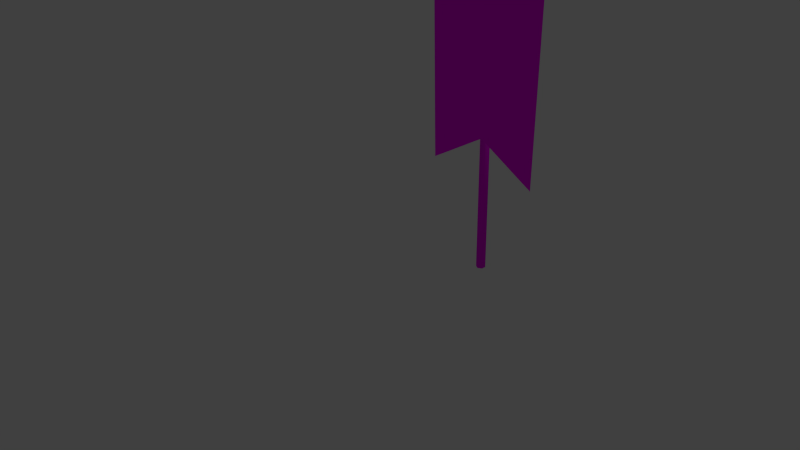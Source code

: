 # Source: banner_elves.blend  (saved by Blender 2.76.0; exported with 4.5.12 LTS)
import bpy
from mathutils import Matrix  # noqa: F401  (used for matrix-valued properties, if any)

bpy.ops.wm.read_factory_settings(use_empty=True)
scene = bpy.context.scene
scene.name = 'Scene'

# ---- collections
col_collection_1 = bpy.data.collections.new('Collection 1'); scene.collection.children.link(col_collection_1)
col_collection_2 = bpy.data.collections.new('Collection 2'); scene.collection.children.link(col_collection_2)
col_collection_2.hide_render = True
col_collection_2.hide_viewport = True

# ---- images (referenced by path relative to the original .blend; pixels are not part of the script)
import os
ASSET_DIR = os.environ.get("B2B_ASSET_DIR", "")  # directory of the original .blend (textures are referenced by path, not embedded)
HERE = os.path.dirname(os.path.abspath(__file__))  # packed textures are extracted next to this script under _unpacked/

def load_image(name, relpath, width, height, colorspace="sRGB"):
    """Load a texture the original file referenced (path relative to the .blend, or extracted next to this script)."""
    p = next((c for c in (os.path.join(HERE, relpath), os.path.join(ASSET_DIR, relpath)) if relpath and os.path.exists(c)), "")
    if p:
        img = bpy.data.images.load(p, check_existing=True)
        img.name = name
    else:  # same state as the original file: an image datablock whose file is absent (Cycles renders it pink)
        img = bpy.data.images.new(name, width, height)
        img.source = "FILE"
        img.filepath = "//" + (relpath or name)
    img.colorspace_settings.name = colorspace
    return img
img_lightwood1_jpg = load_image('lightwood1.jpg', 'lightwood1.jpg', 1024, 1024, 'sRGB')
img_insignia_elfica_jpg = load_image('insignia_elfica.jpg', 'insignia_elfica.jpg', 1024, 1024, 'sRGB')

# ---- materials (node trees are filled in below, after node groups)
mat_banner_wood = bpy.data.materials.new('Banner_wood')
mat_banner_wood.alpha_threshold = 0.0
mat_banner_wood.roughness = 0.5
mat_banner_flag = bpy.data.materials.new('Banner_flag')
mat_banner_flag.alpha_threshold = 0.0
mat_banner_flag.roughness = 0.5

# ---- material node trees
mat_banner_wood.use_nodes = True; mat_banner_wood.node_tree.nodes.clear()
_N = mat_banner_wood.node_tree.nodes; _L = mat_banner_wood.node_tree.links
n0 = _N.new('ShaderNodeOutputMaterial'); n0.name = 'Material Output'; n0.location = (300, 300)
n1 = _N.new('ShaderNodeBsdfDiffuse'); n1.name = 'Diffuse BSDF'; n1.location = (10, 300)
n2 = _N.new('ShaderNodeTexImage'); n2.name = 'Image Texture'; n2.location = (-180, 300)
n2.width = 140
n2.image = img_lightwood1_jpg
_L.new(n1.outputs[0], n0.inputs[0])
_L.new(n2.outputs[0], n1.inputs[0])
n0.is_active_output = True
mat_banner_flag.use_nodes = True; mat_banner_flag.node_tree.nodes.clear()
_N = mat_banner_flag.node_tree.nodes; _L = mat_banner_flag.node_tree.links
n0 = _N.new('ShaderNodeOutputMaterial'); n0.name = 'Material Output'; n0.location = (300, 300)
n1 = _N.new('ShaderNodeBsdfDiffuse'); n1.name = 'Diffuse BSDF'; n1.location = (10, 300)
n2 = _N.new('ShaderNodeTexImage'); n2.name = 'Image Texture'; n2.location = (-180, 300)
n2.width = 140
n2.image = img_insignia_elfica_jpg
_L.new(n1.outputs[0], n0.inputs[0])
_L.new(n2.outputs[0], n1.inputs[0])
n0.is_active_output = True

# ---- world
world_world = bpy.data.worlds.new('World'); scene.world = world_world
world_world.color = (0.05088, 0.05088, 0.05088)
world_world.use_sun_shadow = False
world_world.sun_shadow_jitter_overblur = 0.0
world_world.cycles.sampling_method = 'MANUAL'
world_world.cycles.sample_map_resolution = 256

# ---- cameras
cam_camera = bpy.data.cameras.new('Camera')
cam_camera.clip_end = 100.0
cam_camera.lens = 35.0
cam_camera.sensor_width = 32.0
cam_camera.sensor_height = 18.0
cam_camera.ortho_scale = 7.314
cam_camera.dof.focus_distance = 0.0

# ---- lights
light_lamp = bpy.data.lights.new('Lamp', 'POINT')
light_lamp.transmission_factor = 0.0
light_lamp.cutoff_distance = 30.0
light_lamp.energy = 100.0
light_lamp.shadow_buffer_clip_start = 1.001
light_lamp.shadow_soft_size = 0.1
light_lamp.shadow_maximum_resolution = 0.006
light_lamp.use_absolute_resolution = True
light_lamp.cycles.use_multiple_importance_sampling = False

# ---- meshes
me_banner = bpy.data.meshes.new('banner')
me_banner.from_pydata([(0.04168, 0.03428, -1.121), (0.04176, -0.01202, -1.121), (0.002181, -0.03524, -1.121), (-0.03747, -0.01215, -1.121), (-0.03754, 0.03415, -1.121), (0.002032, 0.05736, -1.121), (0.04168, 0.03428, 1.341), (0.04176, -0.01202, 1.341), (0.002181, -0.03524, 1.341), (-0.03747, -0.01215, 1.341), (-0.03754, 0.03415, 1.341), (0.002032, 0.05736, 1.341), (0.002107, 0.01106, -1.121), (0.002032, 0.05736, 1.801), (-0.03754, 0.03415, 1.801), (-0.03747, -0.01215, 1.801), (0.002181, -0.03524, 1.801), (0.04176, -0.01202, 1.801), (0.04168, 0.03428, 1.801), (0.002032, 0.05736, 1.787), (0.04168, 0.03428, 1.787), (-0.03754, 0.03415, 1.787), (-0.03747, -0.01215, 1.787), (0.002181, -0.03524, 1.787), (0.04176, -0.01202, 1.787), (0.01178, 0.005428, 1.813), (0.01176, 0.01673, 1.813), (0.002125, -0.0002374, 1.813), (-0.007551, 0.005396, 1.813), (-0.007569, 0.0167, 1.813), (0.002089, 0.02236, 1.813), (0.0321, 0.02866, 1.829), (0.03216, -0.006436, 1.829), (0.002163, -0.02403, 1.829), (-0.02789, -0.006535, 1.829), (-0.02795, 0.02856, 1.829), (0.00205, 0.04616, 1.829), (0.0321, 0.02866, 1.889), (0.03216, -0.006436, 1.889), (0.002163, -0.02403, 1.889), (-0.02789, -0.006535, 1.889), (-0.02795, 0.02856, 1.889), (0.00205, 0.04616, 1.889), (0.04333, 0.03525, 1.857), (0.04341, -0.01299, 1.857), (0.002184, -0.03717, 1.857), (-0.03912, -0.01312, 1.857), (-0.0392, 0.03511, 1.857), (0.002029, 0.0593, 1.857), (0.002107, 0.01106, 1.904)], [], [(12, 0, 1), (12, 1, 2), (12, 2, 3), (12, 3, 4), (12, 4, 5), (5, 0, 12), (0, 6, 7, 1), (1, 7, 8, 2), (2, 8, 9, 3), (3, 9, 10, 4), (4, 10, 11, 5), (6, 0, 5, 11), (6, 11, 19, 20), (11, 10, 21, 19), (10, 9, 22, 21), (9, 8, 23, 22), (8, 7, 24, 23), (20, 18, 17, 24), (24, 17, 16, 23), (23, 16, 15, 22), (22, 15, 14, 21), (21, 14, 13, 19), (19, 13, 18, 20), (17, 18, 26, 25), (16, 17, 25, 27), (15, 16, 27, 28), (14, 15, 28, 29), (13, 14, 29, 30), (18, 13, 30, 26), (25, 26, 31, 32), (27, 25, 32, 33), (28, 27, 33, 34), (29, 28, 34, 35), (30, 29, 35, 36), (26, 30, 36, 31), (32, 31, 43, 44), (33, 32, 44, 45), (34, 33, 45, 46), (35, 34, 46, 47), (36, 35, 47, 48), (31, 36, 48, 43), (48, 42, 37, 43), (47, 41, 42, 48), (46, 40, 41, 47), (45, 39, 40, 46), (44, 38, 39, 45), (43, 37, 38, 44), (38, 37, 49), (39, 38, 49), (40, 39, 49), (41, 40, 49), (42, 41, 49), (37, 42, 49)])
me_banner.polygons.foreach_set('use_smooth', [True] * 53)
_uv = me_banner.uv_layers.new(name='UVMap')
_uv.uv.foreach_set('vector', [0.3512, 0.7702, 0.3855, 0.8294, 0.3171, 0.8295, 0.3512, 0.7702, 0.3171, 0.8295, 0.2828, 0.7703, 0.3512, 0.7702, 0.2828, 0.7703, 0.3169, 0.711, 0.3512, 0.7702, 0.3169, 0.711, 0.3853, 0.7109, 0.3512, 0.7702, 0.3853, 0.7109, 0.4196, 0.7701, 0.4196, 0.7701, 0.3855, 0.8294, 0.3512, 0.7702, 0.064, 0.0161, 0.064, 0.7387, 0.02583, 0.7385, 0.02583, 0.01596, 0.24, 0.01675, 0.24, 0.7394, 0.2013, 0.7392, 0.2013, 0.01663, 0.2013, 0.01663, 0.2013, 0.7392, 0.1665, 0.7391, 0.1665, 0.0165, 0.1665, 0.0165, 0.1665, 0.7391, 0.1331, 0.7389, 0.1331, 0.01637, 0.1331, 0.01637, 0.1331, 0.7389, 0.09809, 0.7388, 0.09809, 0.01623, 0.064, 0.7387, 0.064, 0.0161, 0.09809, 0.01623, 0.09809, 0.7388, 0.064, 0.7387, 0.09809, 0.7388, 0.09809, 0.9779, 0.064, 0.9785, 0.09809, 0.7388, 0.1331, 0.7389, 0.1331, 0.9777, 0.09809, 0.9779, 0.1331, 0.7389, 0.1665, 0.7391, 0.1665, 0.978, 0.1331, 0.9777, 0.1665, 0.7391, 0.2013, 0.7392, 0.2013, 0.9786, 0.1665, 0.978, 0.2013, 0.7392, 0.24, 0.7394, 0.24, 0.9795, 0.2013, 0.9786, 0.064, 0.9785, 0.064, 0.9877, 0.02583, 0.9881, 0.02583, 0.9785, 0.24, 0.9795, 0.24, 0.9871, 0.2013, 0.9872, 0.2013, 0.9786, 0.2013, 0.9786, 0.2013, 0.9872, 0.1665, 0.9874, 0.1665, 0.978, 0.1665, 0.978, 0.1665, 0.9874, 0.1331, 0.9875, 0.1331, 0.9777, 0.1331, 0.9777, 0.1331, 0.9875, 0.09809, 0.9876, 0.09809, 0.9779, 0.09809, 0.9779, 0.09809, 0.9876, 0.064, 0.9877, 0.064, 0.9785, 0.2633, 0.3074, 0.2966, 0.3074, 0.3168, 0.336, 0.2935, 0.336, 0.4281, 0.3074, 0.4649, 0.3074, 0.4347, 0.336, 0.4089, 0.336, 0.3955, 0.3074, 0.4281, 0.3074, 0.4089, 0.336, 0.3861, 0.336, 0.361, 0.3074, 0.3955, 0.3074, 0.3861, 0.336, 0.362, 0.336, 0.3288, 0.3074, 0.361, 0.3074, 0.362, 0.336, 0.3394, 0.336, 0.2966, 0.3074, 0.3288, 0.3074, 0.3394, 0.336, 0.3168, 0.336, 0.2935, 0.336, 0.3168, 0.336, 0.3058, 0.3615, 0.2771, 0.3615, 0.4089, 0.336, 0.4347, 0.336, 0.4511, 0.3615, 0.4194, 0.3615, 0.3861, 0.336, 0.4089, 0.336, 0.4194, 0.3615, 0.3912, 0.3615, 0.362, 0.336, 0.3861, 0.336, 0.3912, 0.3615, 0.3615, 0.3615, 0.3394, 0.336, 0.362, 0.336, 0.3615, 0.3615, 0.3336, 0.3615, 0.3168, 0.336, 0.3394, 0.336, 0.3336, 0.3615, 0.3058, 0.3615, 0.2771, 0.3615, 0.3058, 0.3615, 0.2966, 0.3894, 0.2633, 0.3894, 0.4194, 0.3615, 0.4511, 0.3615, 0.4649, 0.3894, 0.4281, 0.3894, 0.3912, 0.3615, 0.4194, 0.3615, 0.4281, 0.3894, 0.3955, 0.3894, 0.3615, 0.3615, 0.3912, 0.3615, 0.3955, 0.3894, 0.361, 0.3894, 0.3336, 0.3615, 0.3615, 0.3615, 0.361, 0.3894, 0.3288, 0.3894, 0.3058, 0.3615, 0.3336, 0.3615, 0.3288, 0.3894, 0.2966, 0.3894, 0.3288, 0.3894, 0.3336, 0.4204, 0.3058, 0.4204, 0.2966, 0.3894, 0.361, 0.3894, 0.3615, 0.4204, 0.3336, 0.4204, 0.3288, 0.3894, 0.3955, 0.3894, 0.3912, 0.4204, 0.3615, 0.4204, 0.361, 0.3894, 0.4281, 0.3894, 0.4194, 0.4204, 0.3912, 0.4204, 0.3955, 0.3894, 0.4649, 0.3894, 0.4511, 0.4204, 0.4194, 0.4204, 0.4281, 0.3894, 0.2966, 0.3894, 0.3058, 0.4204, 0.2771, 0.4204, 0.2633, 0.3894, 0.2771, 0.4204, 0.3058, 0.4204, 0.3605, 0.4549, 0.4194, 0.4204, 0.4511, 0.4204, 0.3605, 0.4549, 0.3912, 0.4204, 0.4194, 0.4204, 0.3605, 0.4549, 0.3615, 0.4204, 0.3912, 0.4204, 0.3605, 0.4549, 0.3336, 0.4204, 0.3615, 0.4204, 0.3605, 0.4549, 0.3058, 0.4204, 0.3336, 0.4204, 0.3605, 0.4549])
_ca = me_banner.color_attributes.new('Col', 'BYTE_COLOR', 'CORNER')
_ca.data.foreach_set('color', [1.0, 1.0, 1.0, 1.0, 1.0, 1.0, 1.0, 1.0, 1.0, 1.0, 1.0, 1.0, 1.0, 1.0, 1.0, 1.0, 1.0, 1.0, 1.0, 1.0, 1.0, 1.0, 1.0, 1.0, 1.0, 1.0, 1.0, 1.0, 1.0, 1.0, 1.0, 1.0, 1.0, 1.0, 1.0, 1.0, 1.0, 1.0, 1.0, 1.0, 1.0, 1.0, 1.0, 1.0, 1.0, 1.0, 1.0, 1.0, 1.0, 1.0, 1.0, 1.0, 1.0, 1.0, 1.0, 1.0, 1.0, 1.0, 1.0, 1.0, 1.0, 1.0, 1.0, 1.0, 1.0, 1.0, 1.0, 1.0, 1.0, 1.0, 1.0, 1.0, 1.0, 1.0, 1.0, 1.0, 1.0, 1.0, 1.0, 1.0, 1.0, 1.0, 1.0, 1.0, 1.0, 1.0, 1.0, 1.0, 1.0, 1.0, 1.0, 1.0, 1.0, 1.0, 1.0, 1.0, 1.0, 1.0, 1.0, 1.0, 1.0, 1.0, 1.0, 1.0, 1.0, 1.0, 1.0, 1.0, 1.0, 1.0, 1.0, 1.0, 1.0, 1.0, 1.0, 1.0, 1.0, 1.0, 1.0, 1.0, 1.0, 1.0, 1.0, 1.0, 1.0, 1.0, 1.0, 1.0, 1.0, 1.0, 1.0, 1.0, 1.0, 1.0, 1.0, 1.0, 1.0, 1.0, 1.0, 1.0, 1.0, 1.0, 1.0, 1.0, 1.0, 1.0, 1.0, 1.0, 1.0, 1.0, 1.0, 1.0, 1.0, 1.0, 1.0, 1.0, 1.0, 1.0, 1.0, 1.0, 1.0, 1.0, 1.0, 1.0, 1.0, 1.0, 1.0, 1.0, 1.0, 1.0, 1.0, 1.0, 1.0, 1.0, 1.0, 1.0, 1.0, 1.0, 1.0, 1.0, 1.0, 1.0, 1.0, 1.0, 1.0, 1.0, 1.0, 1.0, 1.0, 1.0, 1.0, 1.0, 1.0, 1.0, 1.0, 1.0, 1.0, 1.0, 1.0, 1.0, 1.0, 1.0, 1.0, 1.0, 1.0, 1.0, 1.0, 1.0, 1.0, 1.0, 1.0, 1.0, 1.0, 1.0, 1.0, 1.0, 1.0, 1.0, 1.0, 1.0, 1.0, 1.0, 1.0, 1.0, 1.0, 1.0, 1.0, 1.0, 1.0, 1.0, 1.0, 1.0, 1.0, 1.0, 1.0, 1.0, 1.0, 1.0, 1.0, 1.0, 1.0, 1.0, 1.0, 1.0, 1.0, 1.0, 1.0, 1.0, 1.0, 1.0, 1.0, 1.0, 1.0, 1.0, 1.0, 1.0, 1.0, 1.0, 1.0, 1.0, 1.0, 1.0, 1.0, 1.0, 1.0, 1.0, 1.0, 1.0, 1.0, 1.0, 1.0, 1.0, 1.0, 1.0, 1.0, 1.0, 1.0, 1.0, 1.0, 1.0, 1.0, 1.0, 1.0, 1.0, 1.0, 1.0, 1.0, 1.0, 1.0, 1.0, 1.0, 1.0, 1.0, 1.0, 1.0, 1.0, 1.0, 1.0, 1.0, 1.0, 1.0, 1.0, 1.0, 1.0, 1.0, 1.0, 1.0, 1.0, 1.0, 1.0, 1.0, 1.0, 1.0, 1.0, 1.0, 1.0, 1.0, 1.0, 1.0, 1.0, 1.0, 1.0, 1.0, 1.0, 1.0, 1.0, 1.0, 1.0, 1.0, 1.0, 1.0, 1.0, 1.0, 1.0, 1.0, 1.0, 1.0, 1.0, 1.0, 1.0, 1.0, 1.0, 1.0, 1.0, 1.0, 1.0, 1.0, 1.0, 1.0, 1.0, 1.0, 1.0, 1.0, 1.0, 1.0, 1.0, 1.0, 1.0, 1.0, 1.0, 1.0, 1.0, 1.0, 1.0, 1.0, 1.0, 1.0, 1.0, 1.0, 1.0, 1.0, 1.0, 1.0, 1.0, 1.0, 1.0, 1.0, 1.0, 1.0, 1.0, 1.0, 1.0, 1.0, 1.0, 1.0, 1.0, 1.0, 1.0, 1.0, 1.0, 1.0, 1.0, 1.0, 1.0, 1.0, 1.0, 1.0, 1.0, 1.0, 1.0, 1.0, 1.0, 1.0, 1.0, 1.0, 1.0, 1.0, 1.0, 1.0, 1.0, 1.0, 1.0, 1.0, 1.0, 1.0, 1.0, 1.0, 1.0, 1.0, 1.0, 1.0, 1.0, 1.0, 1.0, 1.0, 1.0, 1.0, 1.0, 1.0, 1.0, 1.0, 1.0, 1.0, 1.0, 1.0, 1.0, 1.0, 1.0, 1.0, 1.0, 1.0, 1.0, 1.0, 1.0, 1.0, 1.0, 1.0, 1.0, 1.0, 1.0, 1.0, 1.0, 1.0, 1.0, 1.0, 1.0, 1.0, 1.0, 1.0, 1.0, 1.0, 1.0, 1.0, 1.0, 1.0, 1.0, 1.0, 1.0, 1.0, 1.0, 1.0, 1.0, 1.0, 1.0, 1.0, 1.0, 1.0, 1.0, 1.0, 1.0, 1.0, 1.0, 1.0, 1.0, 1.0, 1.0, 1.0, 1.0, 1.0, 1.0, 1.0, 1.0, 1.0, 1.0, 1.0, 1.0, 1.0, 1.0, 1.0, 1.0, 1.0, 1.0, 1.0, 1.0, 1.0, 1.0, 1.0, 1.0, 1.0, 1.0, 1.0, 1.0, 1.0, 1.0, 1.0, 1.0, 1.0, 1.0, 1.0, 1.0, 1.0, 1.0, 1.0, 1.0, 1.0, 1.0, 1.0, 1.0, 1.0, 1.0, 1.0, 1.0, 1.0, 1.0, 1.0, 1.0, 1.0, 1.0, 1.0, 1.0, 1.0, 1.0, 1.0, 1.0, 1.0, 1.0, 1.0, 1.0, 1.0, 1.0, 1.0, 1.0, 1.0, 1.0, 1.0, 1.0, 1.0, 1.0, 1.0, 1.0, 1.0, 1.0, 1.0, 1.0, 1.0, 1.0, 1.0, 1.0, 1.0, 1.0, 1.0, 1.0, 1.0, 1.0, 1.0, 1.0, 1.0, 1.0, 1.0, 1.0, 1.0, 1.0, 1.0, 1.0, 1.0, 1.0, 1.0, 1.0, 1.0, 1.0, 1.0, 1.0, 1.0, 1.0, 1.0, 1.0, 1.0, 1.0, 1.0, 1.0, 1.0, 1.0, 1.0, 1.0, 1.0, 1.0, 1.0, 1.0, 1.0, 1.0, 1.0, 1.0, 1.0, 1.0, 1.0, 1.0, 1.0, 1.0, 1.0, 1.0, 1.0, 1.0, 1.0, 1.0, 1.0, 1.0, 1.0, 1.0, 1.0, 1.0, 1.0, 1.0, 1.0, 1.0, 1.0, 1.0, 1.0, 1.0, 1.0, 1.0, 1.0, 1.0, 1.0, 1.0, 1.0, 1.0, 1.0, 1.0, 1.0, 1.0, 1.0, 1.0, 1.0, 1.0, 1.0, 1.0, 1.0, 1.0, 1.0, 1.0, 1.0, 1.0, 1.0, 1.0, 1.0, 1.0, 1.0, 1.0, 1.0, 1.0, 1.0, 1.0, 1.0, 1.0, 1.0, 1.0, 1.0, 1.0, 1.0, 1.0, 1.0, 1.0, 1.0, 1.0, 1.0, 1.0, 1.0, 1.0, 1.0, 1.0, 1.0, 1.0, 1.0, 1.0, 1.0, 1.0, 1.0, 1.0, 1.0, 1.0, 1.0, 1.0, 1.0, 1.0, 1.0, 1.0, 1.0, 1.0, 1.0, 1.0, 1.0, 1.0, 1.0, 1.0, 1.0, 1.0, 1.0, 1.0, 1.0, 1.0, 1.0, 1.0, 1.0, 1.0, 1.0, 1.0, 1.0, 1.0, 1.0, 1.0, 1.0, 1.0, 1.0, 1.0, 1.0, 1.0, 1.0, 1.0, 1.0, 1.0, 1.0, 1.0, 1.0, 1.0, 1.0, 1.0, 1.0, 1.0, 1.0, 1.0, 1.0, 1.0, 1.0, 1.0, 1.0, 1.0, 1.0, 1.0, 1.0, 1.0, 1.0, 1.0, 1.0, 1.0, 1.0, 1.0, 1.0, 1.0, 1.0, 1.0, 1.0, 1.0, 1.0, 1.0, 1.0, 1.0, 1.0, 1.0, 1.0, 1.0, 1.0, 1.0, 1.0, 1.0, 1.0, 1.0, 1.0, 1.0, 1.0, 1.0, 1.0, 1.0, 1.0, 1.0, 1.0, 1.0, 1.0, 1.0, 1.0, 1.0])
me_banner.materials.append(mat_banner_wood)
me_banner.use_remesh_preserve_volume = False
me_banner.use_remesh_preserve_attributes = False
me_banner.use_mirror_vertex_groups = False
me_banner.update()
me_untitled = bpy.data.meshes.new('Untitled')
me_untitled.from_pydata([(-60.22, 154.3, -9.735), (-60.22, 153.9, -10.3), (-60.22, 153.4, -10.68), (-60.22, 152.7, -10.82), (-60.22, 152.0, -10.68), (-60.22, 151.5, -10.3), (-60.22, 151.1, -9.735), (-60.22, 150.9, -9.065), (-60.22, 151.1, -8.396), (-60.22, 151.5, -7.828), (-60.22, 152.0, -7.449), (-60.22, 152.7, -7.315), (-60.22, 153.4, -7.449), (-60.22, 153.9, -7.828), (-60.22, 154.3, -8.396), (-60.22, 154.4, -9.065), (-60.22, 156.9, -10.8), (-60.22, 155.9, -12.26), (-60.22, 154.4, -13.24), (-60.22, 152.7, -13.59), (-60.22, 151.0, -13.24), (-60.22, 149.5, -12.26), (-60.22, 148.5, -10.8), (-60.22, 148.2, -9.065), (-60.22, 148.5, -7.335), (-60.22, 149.5, -5.868), (-60.22, 151.0, -4.888), (-60.22, 152.7, -4.544), (-60.22, 154.4, -4.888), (-60.22, 155.9, -5.868), (-60.22, 156.9, -7.335), (-60.22, 157.2, -9.065), (-62.52, 156.6, -10.69), (-62.52, 155.7, -12.07), (-62.52, 154.3, -12.99), (-62.52, 152.7, -13.31), (-62.52, 151.1, -12.99), (-62.52, 149.7, -12.07), (-62.52, 148.8, -10.69), (-62.52, 148.4, -9.065), (-62.52, 148.8, -7.441), (-62.52, 149.7, -6.063), (-62.52, 151.1, -5.143), (-62.52, 152.7, -4.819), (-62.52, 154.3, -5.143), (-62.52, 155.7, -6.063), (-62.52, 156.6, -7.441), (-62.52, 156.9, -9.065), (-64.81, 156.3, -10.55), (-64.81, 155.4, -11.82), (-64.81, 154.2, -12.66), (-64.81, 152.7, -12.96), (-64.81, 151.2, -12.66), (-64.81, 149.9, -11.82), (-64.81, 149.1, -10.55), (-64.81, 148.8, -9.065), (-64.81, 149.1, -7.576), (-64.81, 149.9, -6.314), (-64.81, 151.2, -5.47), (-64.81, 152.7, -5.174), (-64.81, 154.2, -5.47), (-64.81, 155.4, -6.314), (-64.81, 156.3, -7.576), (-64.81, 156.6, -9.065), (-67.1, 156.0, -10.42), (-67.1, 155.2, -11.56), (-67.1, 154.0, -12.32), (-67.1, 152.7, -12.59), (-67.1, 151.3, -12.32), (-67.1, 150.2, -11.56), (-67.1, 149.4, -10.42), (-67.1, 149.2, -9.065), (-67.1, 149.4, -7.716), (-67.1, 150.2, -6.571), (-67.1, 151.3, -5.807), (-67.1, 152.7, -5.538), (-67.1, 154.0, -5.807), (-67.1, 155.2, -6.571), (-67.1, 156.0, -7.716), (-67.1, 156.2, -9.065), (-69.39, 155.2, -10.1), (-69.39, 154.6, -10.98), (-69.39, 153.7, -11.57), (-69.39, 152.7, -11.77), (-69.39, 151.7, -11.57), (-69.39, 150.8, -10.98), (-69.39, 150.2, -10.1), (-69.39, 150.0, -9.065), (-69.39, 150.2, -8.029), (-69.39, 150.8, -7.15), (-69.39, 151.7, -6.562), (-69.39, 152.7, -6.356), (-69.39, 153.7, -6.562), (-69.39, 154.6, -7.15), (-69.39, 155.2, -8.029), (-69.39, 155.4, -9.065), (-71.57, 152.7, -9.065), (2.277, 153.4, -7.449), (2.277, 152.7, -7.315), (2.277, 152.0, -7.449), (2.277, 151.5, -7.828), (2.277, 151.1, -8.396), (2.277, 150.9, -9.065), (2.277, 151.1, -9.735), (2.277, 151.5, -10.3), (2.277, 152.0, -10.68), (2.277, 152.7, -10.82), (2.277, 153.4, -10.68), (2.277, 153.9, -10.3), (2.277, 154.3, -9.735), (2.277, 154.4, -9.065), (2.277, 154.3, -8.396), (2.277, 153.9, -7.828), (64.78, 154.3, -9.735), (64.78, 153.9, -10.3), (64.78, 153.4, -10.68), (64.78, 152.7, -10.82), (64.78, 152.0, -10.68), (64.78, 151.5, -10.3), (64.78, 151.1, -9.735), (64.78, 150.9, -9.065), (64.78, 151.1, -8.396), (64.78, 151.5, -7.828), (64.78, 152.0, -7.449), (64.78, 152.7, -7.315), (64.78, 153.4, -7.449), (64.78, 153.9, -7.828), (64.78, 154.3, -8.396), (64.78, 154.4, -9.065), (64.78, 156.9, -10.8), (64.78, 155.9, -12.26), (64.78, 154.4, -13.24), (64.78, 152.7, -13.59), (64.78, 151.0, -13.24), (64.78, 149.5, -12.26), (64.78, 148.5, -10.8), (64.78, 148.2, -9.065), (64.78, 148.5, -7.335), (64.78, 149.5, -5.868), (64.78, 151.0, -4.888), (64.78, 152.7, -4.544), (64.78, 154.4, -4.888), (64.78, 155.9, -5.868), (64.78, 156.9, -7.335), (64.78, 157.2, -9.065), (67.07, 156.6, -10.69), (67.07, 155.7, -12.07), (67.07, 154.3, -12.99), (67.07, 152.7, -13.31), (67.07, 151.1, -12.99), (67.07, 149.7, -12.07), (67.07, 148.8, -10.69), (67.07, 148.4, -9.065), (67.07, 148.8, -7.441), (67.07, 149.7, -6.063), (67.07, 151.1, -5.143), (67.07, 152.7, -4.819), (67.07, 154.3, -5.143), (67.07, 155.7, -6.063), (67.07, 156.6, -7.441), (67.07, 156.9, -9.065), (69.36, 156.3, -10.55), (69.36, 155.4, -11.82), (69.36, 154.2, -12.66), (69.36, 152.7, -12.96), (69.36, 151.2, -12.66), (69.36, 149.9, -11.82), (69.36, 149.1, -10.55), (69.36, 148.8, -9.065), (69.36, 149.1, -7.576), (69.36, 149.9, -6.314), (69.36, 151.2, -5.47), (69.36, 152.7, -5.174), (69.36, 154.2, -5.47), (69.36, 155.4, -6.314), (69.36, 156.3, -7.576), (69.36, 156.6, -9.065), (71.65, 156.0, -10.42), (71.65, 155.2, -11.56), (71.65, 154.0, -12.32), (71.65, 152.7, -12.59), (71.65, 151.3, -12.32), (71.65, 150.2, -11.56), (71.65, 149.4, -10.42), (71.65, 149.2, -9.065), (71.65, 149.4, -7.716), (71.65, 150.2, -6.571), (71.65, 151.3, -5.807), (71.65, 152.7, -5.538), (71.65, 154.0, -5.807), (71.65, 155.2, -6.571), (71.65, 156.0, -7.716), (71.65, 156.2, -9.065), (73.95, 155.2, -10.1), (73.95, 154.6, -10.98), (73.95, 153.7, -11.57), (73.95, 152.7, -11.77), (73.95, 151.7, -11.57), (73.95, 150.8, -10.98), (73.95, 150.2, -10.1), (73.95, 150.0, -9.065), (73.95, 150.2, -8.029), (73.95, 150.8, -7.15), (73.95, 151.7, -6.562), (73.95, 152.7, -6.356), (73.95, 153.7, -6.562), (73.95, 154.6, -7.15), (73.95, 155.2, -8.029), (73.95, 155.4, -9.065), (76.12, 152.7, -9.065)], [], [(0, 1, 17, 16), (1, 2, 18, 17), (2, 3, 19, 18), (3, 4, 20, 19), (4, 5, 21, 20), (5, 6, 22, 21), (6, 7, 23, 22), (7, 8, 24, 23), (8, 9, 25, 24), (9, 10, 26, 25), (10, 11, 27, 26), (11, 12, 28, 27), (12, 13, 29, 28), (13, 14, 30, 29), (14, 15, 31, 30), (15, 0, 16, 31), (16, 17, 33, 32), (17, 18, 34, 33), (18, 19, 35, 34), (19, 20, 36, 35), (20, 21, 37, 36), (21, 22, 38, 37), (22, 23, 39, 38), (23, 24, 40, 39), (24, 25, 41, 40), (25, 26, 42, 41), (26, 27, 43, 42), (27, 28, 44, 43), (28, 29, 45, 44), (29, 30, 46, 45), (30, 31, 47, 46), (31, 16, 32, 47), (32, 33, 49, 48), (33, 34, 50, 49), (34, 35, 51, 50), (35, 36, 52, 51), (36, 37, 53, 52), (37, 38, 54, 53), (38, 39, 55, 54), (39, 40, 56, 55), (40, 41, 57, 56), (41, 42, 58, 57), (42, 43, 59, 58), (43, 44, 60, 59), (44, 45, 61, 60), (45, 46, 62, 61), (46, 47, 63, 62), (47, 32, 48, 63), (48, 49, 65, 64), (49, 50, 66, 65), (50, 51, 67, 66), (51, 52, 68, 67), (52, 53, 69, 68), (53, 54, 70, 69), (54, 55, 71, 70), (55, 56, 72, 71), (56, 57, 73, 72), (57, 58, 74, 73), (58, 59, 75, 74), (59, 60, 76, 75), (60, 61, 77, 76), (61, 62, 78, 77), (62, 63, 79, 78), (63, 48, 64, 79), (64, 65, 81, 80), (65, 66, 82, 81), (66, 67, 83, 82), (67, 68, 84, 83), (68, 69, 85, 84), (69, 70, 86, 85), (70, 71, 87, 86), (71, 72, 88, 87), (72, 73, 89, 88), (73, 74, 90, 89), (74, 75, 91, 90), (75, 76, 92, 91), (76, 77, 93, 92), (77, 78, 94, 93), (78, 79, 95, 94), (79, 64, 80, 95), (80, 81, 96), (81, 82, 96), (82, 83, 96), (83, 84, 96), (84, 85, 96), (85, 86, 96), (86, 87, 96), (87, 88, 96), (88, 89, 96), (89, 90, 96), (90, 91, 96), (91, 92, 96), (92, 93, 96), (93, 94, 96), (94, 95, 96), (95, 80, 96), (98, 97, 12, 11), (99, 98, 11, 10), (100, 99, 10, 9), (101, 100, 9, 8), (102, 101, 8, 7), (103, 102, 7, 6), (104, 103, 6, 5), (105, 104, 5, 4), (106, 105, 4, 3), (107, 106, 3, 2), (108, 107, 2, 1), (109, 108, 1, 0), (110, 109, 0, 15), (111, 110, 15, 14), (112, 111, 14, 13), (97, 112, 13, 12), (113, 129, 130, 114), (114, 130, 131, 115), (115, 131, 132, 116), (116, 132, 133, 117), (117, 133, 134, 118), (118, 134, 135, 119), (119, 135, 136, 120), (120, 136, 137, 121), (121, 137, 138, 122), (122, 138, 139, 123), (123, 139, 140, 124), (124, 140, 141, 125), (125, 141, 142, 126), (126, 142, 143, 127), (127, 143, 144, 128), (128, 144, 129, 113), (129, 145, 146, 130), (130, 146, 147, 131), (131, 147, 148, 132), (132, 148, 149, 133), (133, 149, 150, 134), (134, 150, 151, 135), (135, 151, 152, 136), (136, 152, 153, 137), (137, 153, 154, 138), (138, 154, 155, 139), (139, 155, 156, 140), (140, 156, 157, 141), (141, 157, 158, 142), (142, 158, 159, 143), (143, 159, 160, 144), (144, 160, 145, 129), (145, 161, 162, 146), (146, 162, 163, 147), (147, 163, 164, 148), (148, 164, 165, 149), (149, 165, 166, 150), (150, 166, 167, 151), (151, 167, 168, 152), (152, 168, 169, 153), (153, 169, 170, 154), (154, 170, 171, 155), (155, 171, 172, 156), (156, 172, 173, 157), (157, 173, 174, 158), (158, 174, 175, 159), (159, 175, 176, 160), (160, 176, 161, 145), (161, 177, 178, 162), (162, 178, 179, 163), (163, 179, 180, 164), (164, 180, 181, 165), (165, 181, 182, 166), (166, 182, 183, 167), (167, 183, 184, 168), (168, 184, 185, 169), (169, 185, 186, 170), (170, 186, 187, 171), (171, 187, 188, 172), (172, 188, 189, 173), (173, 189, 190, 174), (174, 190, 191, 175), (175, 191, 192, 176), (176, 192, 177, 161), (177, 193, 194, 178), (178, 194, 195, 179), (179, 195, 196, 180), (180, 196, 197, 181), (181, 197, 198, 182), (182, 198, 199, 183), (183, 199, 200, 184), (184, 200, 201, 185), (185, 201, 202, 186), (186, 202, 203, 187), (187, 203, 204, 188), (188, 204, 205, 189), (189, 205, 206, 190), (190, 206, 207, 191), (191, 207, 208, 192), (192, 208, 193, 177), (193, 209, 194), (194, 209, 195), (195, 209, 196), (196, 209, 197), (197, 209, 198), (198, 209, 199), (199, 209, 200), (200, 209, 201), (201, 209, 202), (202, 209, 203), (203, 209, 204), (204, 209, 205), (205, 209, 206), (206, 209, 207), (207, 209, 208), (208, 209, 193), (98, 124, 125, 97), (99, 123, 124, 98), (100, 122, 123, 99), (101, 121, 122, 100), (102, 120, 121, 101), (103, 119, 120, 102), (104, 118, 119, 103), (105, 117, 118, 104), (106, 116, 117, 105), (107, 115, 116, 106), (108, 114, 115, 107), (109, 113, 114, 108), (110, 128, 113, 109), (111, 127, 128, 110), (112, 126, 127, 111), (97, 125, 126, 112)])
me_untitled.polygons.foreach_set('use_smooth', [True] * 224)
_k = set([(0, 1), (0, 15), (1, 2), (2, 3), (3, 4), (4, 5), (5, 6), (6, 7), (7, 8), (8, 9), (9, 10), (10, 11), (11, 12), (12, 13), (13, 14), (14, 15), (16, 17), (16, 31), (17, 18), (18, 19), (19, 20), (20, 21), (21, 22), (22, 23), (23, 24), (24, 25), (25, 26), (26, 27), (27, 28), (28, 29), (29, 30), (30, 31), (113, 114), (113, 128), (114, 115), (115, 116), (116, 117), (117, 118), (118, 119), (119, 120), (120, 121), (121, 122), (122, 123), (123, 124), (124, 125), (125, 126), (126, 127), (127, 128), (129, 130), (129, 144), (130, 131), (131, 132), (132, 133), (133, 134), (134, 135), (135, 136), (136, 137), (137, 138), (138, 139), (139, 140), (140, 141), (141, 142), (142, 143), (143, 144)])
me_untitled.attributes.new('sharp_edge', 'BOOLEAN', 'EDGE').data.foreach_set('value', [ (min(e.vertices), max(e.vertices)) in _k for e in me_untitled.edges])
_uv = me_untitled.uv_layers.new(name='map1')
_uv.uv.foreach_set('vector', [0.2243, 0.1384, 0.2309, 0.1482, 0.1968, 0.1823, 0.1797, 0.1568, 0.2309, 0.1482, 0.2408, 0.1548, 0.2223, 0.1994, 0.1968, 0.1823, 0.2408, 0.1548, 0.2524, 0.1572, 0.2524, 0.2054, 0.2223, 0.1994, 0.2524, 0.1572, 0.2641, 0.1548, 0.2825, 0.1994, 0.2524, 0.2054, 0.2641, 0.1548, 0.2739, 0.1482, 0.308, 0.1823, 0.2825, 0.1994, 0.2739, 0.1482, 0.2805, 0.1384, 0.3251, 0.1568, 0.308, 0.1823, 0.2805, 0.1384, 0.2829, 0.1267, 0.3311, 0.1267, 0.3251, 0.1568, 0.2829, 0.1267, 0.2805, 0.1151, 0.3251, 0.0966, 0.3311, 0.1267, 0.2805, 0.1151, 0.2739, 0.1052, 0.308, 0.07107, 0.3251, 0.0966, 0.2739, 0.1052, 0.2641, 0.09857, 0.2825, 0.05401, 0.308, 0.07107, 0.2641, 0.09857, 0.2524, 0.09626, 0.2524, 0.04802, 0.2825, 0.05401, 0.2524, 0.09626, 0.2408, 0.09857, 0.2223, 0.05401, 0.2524, 0.04802, 0.2408, 0.09857, 0.2309, 0.1052, 0.1968, 0.07107, 0.2223, 0.05401, 0.2309, 0.1052, 0.2243, 0.1151, 0.1797, 0.0966, 0.1968, 0.07107, 0.2243, 0.1151, 0.222, 0.1267, 0.1737, 0.1267, 0.1797, 0.0966, 0.222, 0.1267, 0.2243, 0.1384, 0.1797, 0.1568, 0.1737, 0.1267, 0.08352, 0.07683, 0.07868, 0.07683, 0.07868, 0.06131, 0.08352, 0.06131, 0.07868, 0.07683, 0.07385, 0.07683, 0.07385, 0.06131, 0.07868, 0.06131, 0.07385, 0.07683, 0.06901, 0.07683, 0.06901, 0.06131, 0.07385, 0.06131, 0.1464, 0.07683, 0.1415, 0.07683, 0.1415, 0.06131, 0.1464, 0.06131, 0.1415, 0.07683, 0.1367, 0.07683, 0.1367, 0.06131, 0.1415, 0.06131, 0.1367, 0.07683, 0.1319, 0.07683, 0.1319, 0.06131, 0.1367, 0.06131, 0.1319, 0.07683, 0.127, 0.07683, 0.127, 0.06131, 0.1319, 0.06131, 0.127, 0.07683, 0.1222, 0.07683, 0.1222, 0.06131, 0.127, 0.06131, 0.1222, 0.07683, 0.1174, 0.07683, 0.1174, 0.06131, 0.1222, 0.06131, 0.1174, 0.07683, 0.1125, 0.07683, 0.1125, 0.06131, 0.1174, 0.06131, 0.1125, 0.07683, 0.1077, 0.07683, 0.1077, 0.06131, 0.1125, 0.06131, 0.1077, 0.07683, 0.1029, 0.07683, 0.1029, 0.06131, 0.1077, 0.06131, 0.1029, 0.07683, 0.09802, 0.07683, 0.09802, 0.06131, 0.1029, 0.06131, 0.09802, 0.07683, 0.09319, 0.07683, 0.09319, 0.06131, 0.09802, 0.06131, 0.09319, 0.07683, 0.08835, 0.07683, 0.08835, 0.06131, 0.09319, 0.06131, 0.08835, 0.07683, 0.08352, 0.07683, 0.08352, 0.06131, 0.08835, 0.06131, 0.08352, 0.06131, 0.07868, 0.06131, 0.07868, 0.04579, 0.08352, 0.04579, 0.07868, 0.06131, 0.07385, 0.06131, 0.07385, 0.04579, 0.07868, 0.04579, 0.07385, 0.06131, 0.06901, 0.06131, 0.06901, 0.04579, 0.07385, 0.04579, 0.1464, 0.06131, 0.1415, 0.06131, 0.1415, 0.04579, 0.1464, 0.04579, 0.1415, 0.06131, 0.1367, 0.06131, 0.1367, 0.04579, 0.1415, 0.04579, 0.1367, 0.06131, 0.1319, 0.06131, 0.1319, 0.04579, 0.1367, 0.04579, 0.1319, 0.06131, 0.127, 0.06131, 0.127, 0.04579, 0.1319, 0.04579, 0.127, 0.06131, 0.1222, 0.06131, 0.1222, 0.04579, 0.127, 0.04579, 0.1222, 0.06131, 0.1174, 0.06131, 0.1174, 0.04579, 0.1222, 0.04579, 0.1174, 0.06131, 0.1125, 0.06131, 0.1125, 0.04579, 0.1174, 0.04579, 0.1125, 0.06131, 0.1077, 0.06131, 0.1077, 0.04579, 0.1125, 0.04579, 0.1077, 0.06131, 0.1029, 0.06131, 0.1029, 0.04579, 0.1077, 0.04579, 0.1029, 0.06131, 0.09802, 0.06131, 0.09802, 0.04579, 0.1029, 0.04579, 0.09802, 0.06131, 0.09319, 0.06131, 0.09319, 0.04579, 0.09802, 0.04579, 0.09319, 0.06131, 0.08835, 0.06131, 0.08835, 0.04579, 0.09319, 0.04579, 0.08835, 0.06131, 0.08352, 0.06131, 0.08352, 0.04579, 0.08835, 0.04579, 0.08352, 0.04579, 0.07868, 0.04579, 0.07868, 0.03027, 0.08352, 0.03027, 0.07868, 0.04579, 0.07385, 0.04579, 0.07385, 0.03027, 0.07868, 0.03027, 0.07385, 0.04579, 0.06901, 0.04579, 0.06901, 0.03027, 0.07385, 0.03027, 0.1464, 0.04579, 0.1415, 0.04579, 0.1415, 0.03027, 0.1464, 0.03027, 0.1415, 0.04579, 0.1367, 0.04579, 0.1367, 0.03027, 0.1415, 0.03027, 0.1367, 0.04579, 0.1319, 0.04579, 0.1319, 0.03027, 0.1367, 0.03027, 0.1319, 0.04579, 0.127, 0.04579, 0.127, 0.03027, 0.1319, 0.03027, 0.127, 0.04579, 0.1222, 0.04579, 0.1222, 0.03027, 0.127, 0.03027, 0.1222, 0.04579, 0.1174, 0.04579, 0.1174, 0.03027, 0.1222, 0.03027, 0.1174, 0.04579, 0.1125, 0.04579, 0.1125, 0.03027, 0.1174, 0.03027, 0.1125, 0.04579, 0.1077, 0.04579, 0.1077, 0.03027, 0.1125, 0.03027, 0.1077, 0.04579, 0.1029, 0.04579, 0.1029, 0.03027, 0.1077, 0.03027, 0.1029, 0.04579, 0.09802, 0.04579, 0.09802, 0.03027, 0.1029, 0.03027, 0.09802, 0.04579, 0.09319, 0.04579, 0.09319, 0.03027, 0.09802, 0.03027, 0.09319, 0.04579, 0.08835, 0.04579, 0.08835, 0.03027, 0.09319, 0.03027, 0.08835, 0.04579, 0.08352, 0.04579, 0.08352, 0.03027, 0.08835, 0.03027, 0.08352, 0.03027, 0.07868, 0.03027, 0.07868, 0.01474, 0.08352, 0.01474, 0.07868, 0.03027, 0.07385, 0.03027, 0.07385, 0.01474, 0.07868, 0.01474, 0.07385, 0.03027, 0.06901, 0.03027, 0.06901, 0.01474, 0.07385, 0.01474, 0.1464, 0.03027, 0.1415, 0.03027, 0.1415, 0.01474, 0.1464, 0.01474, 0.1415, 0.03027, 0.1367, 0.03027, 0.1367, 0.01474, 0.1415, 0.01474, 0.1367, 0.03027, 0.1319, 0.03027, 0.1319, 0.01474, 0.1367, 0.01474, 0.1319, 0.03027, 0.127, 0.03027, 0.127, 0.01474, 0.1319, 0.01474, 0.127, 0.03027, 0.1222, 0.03027, 0.1222, 0.01474, 0.127, 0.01474, 0.1222, 0.03027, 0.1174, 0.03027, 0.1174, 0.01474, 0.1222, 0.01474, 0.1174, 0.03027, 0.1125, 0.03027, 0.1125, 0.01474, 0.1174, 0.01474, 0.1125, 0.03027, 0.1077, 0.03027, 0.1077, 0.01474, 0.1125, 0.01474, 0.1077, 0.03027, 0.1029, 0.03027, 0.1029, 0.01474, 0.1077, 0.01474, 0.1029, 0.03027, 0.09802, 0.03027, 0.09802, 0.01474, 0.1029, 0.01474, 0.09802, 0.03027, 0.09319, 0.03027, 0.09319, 0.01474, 0.09802, 0.01474, 0.09319, 0.03027, 0.08835, 0.03027, 0.08835, 0.01474, 0.09319, 0.01474, 0.08835, 0.03027, 0.08352, 0.03027, 0.08352, 0.01474, 0.08835, 0.01474, 0.08352, 0.01474, 0.07868, 0.01474, 0.1077, 0.0, 0.07868, 0.01474, 0.07385, 0.01474, 0.1077, 0.0, 0.07385, 0.01474, 0.06901, 0.01474, 0.1077, 0.0, 0.1464, 0.01474, 0.1415, 0.01474, 0.1077, 0.0, 0.1415, 0.01474, 0.1367, 0.01474, 0.1077, 0.0, 0.1367, 0.01474, 0.1319, 0.01474, 0.1077, 0.0, 0.1319, 0.01474, 0.127, 0.01474, 0.1077, 0.0, 0.127, 0.01474, 0.1222, 0.01474, 0.1077, 0.0, 0.1222, 0.01474, 0.1174, 0.01474, 0.1077, 0.0, 0.1174, 0.01474, 0.1125, 0.01474, 0.1077, 0.0, 0.1125, 0.01474, 0.1077, 0.01474, 0.1077, 0.0, 0.1077, 0.01474, 0.1029, 0.01474, 0.1077, 0.0, 0.1029, 0.01474, 0.09802, 0.01474, 0.1077, 0.0, 0.09802, 0.01474, 0.09319, 0.01474, 0.1077, 0.0, 0.09319, 0.01474, 0.08835, 0.01474, 0.1077, 0.0, 0.08835, 0.01474, 0.08352, 0.01474, 0.1077, 0.0, 0.1077, 0.5, 0.1029, 0.5, 0.1029, 0.07683, 0.1077, 0.07683, 0.1125, 0.5, 0.1077, 0.5, 0.1077, 0.07683, 0.1125, 0.07683, 0.1174, 0.5, 0.1125, 0.5, 0.1125, 0.07683, 0.1174, 0.07683, 0.1222, 0.5, 0.1174, 0.5, 0.1174, 0.07683, 0.1222, 0.07683, 0.127, 0.5, 0.1222, 0.5, 0.1222, 0.07683, 0.127, 0.07683, 0.1319, 0.5, 0.127, 0.5, 0.127, 0.07683, 0.1319, 0.07683, 0.1367, 0.5, 0.1319, 0.5, 0.1319, 0.07683, 0.1367, 0.07683, 0.1415, 0.5, 0.1367, 0.5, 0.1367, 0.07683, 0.1415, 0.07683, 0.1464, 0.5, 0.1415, 0.5, 0.1415, 0.07683, 0.1464, 0.07683, 0.07385, 0.5, 0.06901, 0.5, 0.06901, 0.07683, 0.07385, 0.07683, 0.07868, 0.5, 0.07385, 0.5, 0.07385, 0.07683, 0.07868, 0.07683, 0.08352, 0.5, 0.07868, 0.5, 0.07868, 0.07683, 0.08352, 0.07683, 0.08835, 0.5, 0.08352, 0.5, 0.08352, 0.07683, 0.08835, 0.07683, 0.09319, 0.5, 0.08835, 0.5, 0.08835, 0.07683, 0.09319, 0.07683, 0.09802, 0.5, 0.09319, 0.5, 0.09319, 0.07683, 0.09802, 0.07683, 0.1029, 0.5, 0.09802, 0.5, 0.09802, 0.07683, 0.1029, 0.07683, 0.2243, 0.1384, 0.1797, 0.1568, 0.1968, 0.1823, 0.2309, 0.1482, 0.2309, 0.1482, 0.1968, 0.1823, 0.2223, 0.1994, 0.2408, 0.1548, 0.2408, 0.1548, 0.2223, 0.1994, 0.2524, 0.2054, 0.2524, 0.1572, 0.2524, 0.1572, 0.2524, 0.2054, 0.2825, 0.1994, 0.2641, 0.1548, 0.2641, 0.1548, 0.2825, 0.1994, 0.308, 0.1823, 0.2739, 0.1482, 0.2739, 0.1482, 0.308, 0.1823, 0.3251, 0.1568, 0.2805, 0.1384, 0.2805, 0.1384, 0.3251, 0.1568, 0.3311, 0.1267, 0.2829, 0.1267, 0.2829, 0.1267, 0.3311, 0.1267, 0.3251, 0.0966, 0.2805, 0.1151, 0.2805, 0.1151, 0.3251, 0.0966, 0.308, 0.07107, 0.2739, 0.1052, 0.2739, 0.1052, 0.308, 0.07107, 0.2825, 0.05401, 0.2641, 0.09857, 0.2641, 0.09857, 0.2825, 0.05401, 0.2524, 0.04802, 0.2524, 0.09626, 0.2524, 0.09626, 0.2524, 0.04802, 0.2223, 0.05401, 0.2408, 0.09857, 0.2408, 0.09857, 0.2223, 0.05401, 0.1968, 0.07107, 0.2309, 0.1052, 0.2309, 0.1052, 0.1968, 0.07107, 0.1797, 0.0966, 0.2243, 0.1151, 0.2243, 0.1151, 0.1797, 0.0966, 0.1737, 0.1267, 0.222, 0.1267, 0.222, 0.1267, 0.1737, 0.1267, 0.1797, 0.1568, 0.2243, 0.1384, 0.08352, 0.9232, 0.08352, 0.9387, 0.07868, 0.9387, 0.07868, 0.9232, 0.07868, 0.9232, 0.07868, 0.9387, 0.07385, 0.9387, 0.07385, 0.9232, 0.07385, 0.9232, 0.07385, 0.9387, 0.06901, 0.9387, 0.06901, 0.9232, 0.1464, 0.9232, 0.1464, 0.9387, 0.1415, 0.9387, 0.1415, 0.9232, 0.1415, 0.9232, 0.1415, 0.9387, 0.1367, 0.9387, 0.1367, 0.9232, 0.1367, 0.9232, 0.1367, 0.9387, 0.1319, 0.9387, 0.1319, 0.9232, 0.1319, 0.9232, 0.1319, 0.9387, 0.127, 0.9387, 0.127, 0.9232, 0.127, 0.9232, 0.127, 0.9387, 0.1222, 0.9387, 0.1222, 0.9232, 0.1222, 0.9232, 0.1222, 0.9387, 0.1174, 0.9387, 0.1174, 0.9232, 0.1174, 0.9232, 0.1174, 0.9387, 0.1125, 0.9387, 0.1125, 0.9232, 0.1125, 0.9232, 0.1125, 0.9387, 0.1077, 0.9387, 0.1077, 0.9232, 0.1077, 0.9232, 0.1077, 0.9387, 0.1029, 0.9387, 0.1029, 0.9232, 0.1029, 0.9232, 0.1029, 0.9387, 0.09802, 0.9387, 0.09802, 0.9232, 0.09802, 0.9232, 0.09802, 0.9387, 0.09319, 0.9387, 0.09319, 0.9232, 0.09319, 0.9232, 0.09319, 0.9387, 0.08835, 0.9387, 0.08835, 0.9232, 0.08835, 0.9232, 0.08835, 0.9387, 0.08352, 0.9387, 0.08352, 0.9232, 0.08352, 0.9387, 0.08352, 0.9542, 0.07868, 0.9542, 0.07868, 0.9387, 0.07868, 0.9387, 0.07868, 0.9542, 0.07385, 0.9542, 0.07385, 0.9387, 0.07385, 0.9387, 0.07385, 0.9542, 0.06901, 0.9542, 0.06901, 0.9387, 0.1464, 0.9387, 0.1464, 0.9542, 0.1415, 0.9542, 0.1415, 0.9387, 0.1415, 0.9387, 0.1415, 0.9542, 0.1367, 0.9542, 0.1367, 0.9387, 0.1367, 0.9387, 0.1367, 0.9542, 0.1319, 0.9542, 0.1319, 0.9387, 0.1319, 0.9387, 0.1319, 0.9542, 0.127, 0.9542, 0.127, 0.9387, 0.127, 0.9387, 0.127, 0.9542, 0.1222, 0.9542, 0.1222, 0.9387, 0.1222, 0.9387, 0.1222, 0.9542, 0.1174, 0.9542, 0.1174, 0.9387, 0.1174, 0.9387, 0.1174, 0.9542, 0.1125, 0.9542, 0.1125, 0.9387, 0.1125, 0.9387, 0.1125, 0.9542, 0.1077, 0.9542, 0.1077, 0.9387, 0.1077, 0.9387, 0.1077, 0.9542, 0.1029, 0.9542, 0.1029, 0.9387, 0.1029, 0.9387, 0.1029, 0.9542, 0.09802, 0.9542, 0.09802, 0.9387, 0.09802, 0.9387, 0.09802, 0.9542, 0.09319, 0.9542, 0.09319, 0.9387, 0.09319, 0.9387, 0.09319, 0.9542, 0.08835, 0.9542, 0.08835, 0.9387, 0.08835, 0.9387, 0.08835, 0.9542, 0.08352, 0.9542, 0.08352, 0.9387, 0.08352, 0.9542, 0.08352, 0.9697, 0.07868, 0.9697, 0.07868, 0.9542, 0.07868, 0.9542, 0.07868, 0.9697, 0.07385, 0.9697, 0.07385, 0.9542, 0.07385, 0.9542, 0.07385, 0.9697, 0.06901, 0.9697, 0.06901, 0.9542, 0.1464, 0.9542, 0.1464, 0.9697, 0.1415, 0.9697, 0.1415, 0.9542, 0.1415, 0.9542, 0.1415, 0.9697, 0.1367, 0.9697, 0.1367, 0.9542, 0.1367, 0.9542, 0.1367, 0.9697, 0.1319, 0.9697, 0.1319, 0.9542, 0.1319, 0.9542, 0.1319, 0.9697, 0.127, 0.9697, 0.127, 0.9542, 0.127, 0.9542, 0.127, 0.9697, 0.1222, 0.9697, 0.1222, 0.9542, 0.1222, 0.9542, 0.1222, 0.9697, 0.1174, 0.9697, 0.1174, 0.9542, 0.1174, 0.9542, 0.1174, 0.9697, 0.1125, 0.9697, 0.1125, 0.9542, 0.1125, 0.9542, 0.1125, 0.9697, 0.1077, 0.9697, 0.1077, 0.9542, 0.1077, 0.9542, 0.1077, 0.9697, 0.1029, 0.9697, 0.1029, 0.9542, 0.1029, 0.9542, 0.1029, 0.9697, 0.09802, 0.9697, 0.09802, 0.9542, 0.09802, 0.9542, 0.09802, 0.9697, 0.09319, 0.9697, 0.09319, 0.9542, 0.09319, 0.9542, 0.09319, 0.9697, 0.08835, 0.9697, 0.08835, 0.9542, 0.08835, 0.9542, 0.08835, 0.9697, 0.08352, 0.9697, 0.08352, 0.9542, 0.08352, 0.9697, 0.08352, 0.9853, 0.07868, 0.9853, 0.07868, 0.9697, 0.07868, 0.9697, 0.07868, 0.9853, 0.07385, 0.9853, 0.07385, 0.9697, 0.07385, 0.9697, 0.07385, 0.9853, 0.06901, 0.9853, 0.06901, 0.9697, 0.1464, 0.9697, 0.1464, 0.9853, 0.1415, 0.9853, 0.1415, 0.9697, 0.1415, 0.9697, 0.1415, 0.9853, 0.1367, 0.9853, 0.1367, 0.9697, 0.1367, 0.9697, 0.1367, 0.9853, 0.1319, 0.9853, 0.1319, 0.9697, 0.1319, 0.9697, 0.1319, 0.9853, 0.127, 0.9853, 0.127, 0.9697, 0.127, 0.9697, 0.127, 0.9853, 0.1222, 0.9853, 0.1222, 0.9697, 0.1222, 0.9697, 0.1222, 0.9853, 0.1174, 0.9853, 0.1174, 0.9697, 0.1174, 0.9697, 0.1174, 0.9853, 0.1125, 0.9853, 0.1125, 0.9697, 0.1125, 0.9697, 0.1125, 0.9853, 0.1077, 0.9853, 0.1077, 0.9697, 0.1077, 0.9697, 0.1077, 0.9853, 0.1029, 0.9853, 0.1029, 0.9697, 0.1029, 0.9697, 0.1029, 0.9853, 0.09802, 0.9853, 0.09802, 0.9697, 0.09802, 0.9697, 0.09802, 0.9853, 0.09319, 0.9853, 0.09319, 0.9697, 0.09319, 0.9697, 0.09319, 0.9853, 0.08835, 0.9853, 0.08835, 0.9697, 0.08835, 0.9697, 0.08835, 0.9853, 0.08352, 0.9853, 0.08352, 0.9697, 0.08352, 0.9853, 0.1077, 1.0, 0.07868, 0.9853, 0.07868, 0.9853, 0.1077, 1.0, 0.07385, 0.9853, 0.07385, 0.9853, 0.1077, 1.0, 0.06901, 0.9853, 0.1464, 0.9853, 0.1077, 1.0, 0.1415, 0.9853, 0.1415, 0.9853, 0.1077, 1.0, 0.1367, 0.9853, 0.1367, 0.9853, 0.1077, 1.0, 0.1319, 0.9853, 0.1319, 0.9853, 0.1077, 1.0, 0.127, 0.9853, 0.127, 0.9853, 0.1077, 1.0, 0.1222, 0.9853, 0.1222, 0.9853, 0.1077, 1.0, 0.1174, 0.9853, 0.1174, 0.9853, 0.1077, 1.0, 0.1125, 0.9853, 0.1125, 0.9853, 0.1077, 1.0, 0.1077, 0.9853, 0.1077, 0.9853, 0.1077, 1.0, 0.1029, 0.9853, 0.1029, 0.9853, 0.1077, 1.0, 0.09802, 0.9853, 0.09802, 0.9853, 0.1077, 1.0, 0.09319, 0.9853, 0.09319, 0.9853, 0.1077, 1.0, 0.08835, 0.9853, 0.08835, 0.9853, 0.1077, 1.0, 0.08352, 0.9853, 0.1077, 0.5, 0.1077, 0.9232, 0.1029, 0.9232, 0.1029, 0.5, 0.1125, 0.5, 0.1125, 0.9232, 0.1077, 0.9232, 0.1077, 0.5, 0.1174, 0.5, 0.1174, 0.9232, 0.1125, 0.9232, 0.1125, 0.5, 0.1222, 0.5, 0.1222, 0.9232, 0.1174, 0.9232, 0.1174, 0.5, 0.127, 0.5, 0.127, 0.9232, 0.1222, 0.9232, 0.1222, 0.5, 0.1319, 0.5, 0.1319, 0.9232, 0.127, 0.9232, 0.127, 0.5, 0.1367, 0.5, 0.1367, 0.9232, 0.1319, 0.9232, 0.1319, 0.5, 0.1415, 0.5, 0.1415, 0.9232, 0.1367, 0.9232, 0.1367, 0.5, 0.1464, 0.5, 0.1464, 0.9232, 0.1415, 0.9232, 0.1415, 0.5, 0.07385, 0.5, 0.07385, 0.9232, 0.06901, 0.9232, 0.06901, 0.5, 0.07868, 0.5, 0.07868, 0.9232, 0.07385, 0.9232, 0.07385, 0.5, 0.08352, 0.5, 0.08352, 0.9232, 0.07868, 0.9232, 0.07868, 0.5, 0.08835, 0.5, 0.08835, 0.9232, 0.08352, 0.9232, 0.08352, 0.5, 0.09319, 0.5, 0.09319, 0.9232, 0.08835, 0.9232, 0.08835, 0.5, 0.09802, 0.5, 0.09802, 0.9232, 0.09319, 0.9232, 0.09319, 0.5, 0.1029, 0.5, 0.1029, 0.9232, 0.09802, 0.9232, 0.09802, 0.5])
me_untitled.materials.append(mat_banner_wood)
me_untitled.use_remesh_preserve_volume = False
me_untitled.use_remesh_preserve_attributes = False
me_untitled.use_mirror_vertex_groups = False
me_untitled.update()
me_untitled.normals_split_custom_set([tuple(v) for v in zip(*[iter([1.0, 1.147e-06, 0.0, 1.0, 1.147e-06, 0.0, 1.0, 1.147e-06, 0.0, 1.0, 1.147e-06, 0.0, 1.0, 1.147e-06, 0.0, 1.0, 0.0, 0.0, 1.0, 0.0, 0.0, 1.0, 1.147e-06, 0.0, 1.0, 0.0, 0.0, 1.0, 1.434e-06, 0.0, 1.0, 1.434e-06, 0.0, 1.0, 0.0, 0.0, 1.0, 1.434e-06, 0.0, 1.0, 8.601e-07, 0.0, 1.0, 8.601e-07, 0.0, 1.0, 1.434e-06, 0.0, 1.0, 8.601e-07, 0.0, 1.0, -5.734e-07, 0.0, 1.0, -5.734e-07, 0.0, 1.0, 8.601e-07, 0.0, 1.0, -5.734e-07, 0.0, 1.0, 0.0, 0.0, 1.0, 0.0, 0.0, 1.0, -5.734e-07, 0.0, 1.0, 0.0, 0.0, 1.0, -1.147e-06, 0.0, 1.0, -1.147e-06, 0.0, 1.0, 0.0, 0.0, 1.0, -1.147e-06, 0.0, 1.0, -8.106e-12, 0.0, 1.0, -9.512e-12, 0.0, 1.0, -1.147e-06, 0.0, 1.0, -8.106e-12, 0.0, 1.0, 1.147e-06, 0.0, 1.0, 1.147e-06, 0.0, 1.0, -9.512e-12, 0.0, 1.0, 1.147e-06, 0.0, 1.0, 0.0, 0.0, 1.0, 0.0, 0.0, 1.0, 1.147e-06, 0.0, 1.0, 0.0, 0.0, 1.0, -2.007e-06, 0.0, 1.0, -2.007e-06, 0.0, 1.0, 0.0, 0.0, 1.0, -2.007e-06, 0.0, 1.0, -3.154e-06, 0.0, 1.0, -3.154e-06, 0.0, 1.0, -2.007e-06, 0.0, 1.0, -3.154e-06, 0.0, 1.0, -2.294e-06, 0.0, 1.0, -2.294e-06, 0.0, 1.0, -3.154e-06, 0.0, 1.0, -2.294e-06, 0.0, 1.0, -1.147e-06, 0.0, 1.0, -1.147e-06, 0.0, 1.0, -2.294e-06, 0.0, 1.0, -1.147e-06, 0.0, 1.0, 0.0, 0.0, 1.0, 0.0, 0.0, 1.0, -1.147e-06, 0.0, 1.0, 0.0, 0.0, 1.0, 1.147e-06, 0.0, 1.0, 1.147e-06, 0.0, 1.0, 0.0, 0.0, -0.1195, 0.9173, -0.3799, -0.1195, 0.702, -0.702, -0.1353, 0.7006, -0.7006, -0.1355, 0.9154, -0.3792, -0.1195, 0.702, -0.702, -0.1195, 0.3799, -0.9173, -0.1353, 0.3792, -0.9154, -0.1353, 0.7006, -0.7006, -0.1195, 0.3799, -0.9173, -0.1195, 1.197e-06, -0.9928, -0.1354, 5.957e-07, -0.9908, -0.1353, 0.3792, -0.9154, -0.1195, 1.197e-06, -0.9928, -0.1195, -0.3799, -0.9173, -0.1354, -0.3792, -0.9154, -0.1354, 5.957e-07, -0.9908, -0.1195, -0.3799, -0.9173, -0.1195, -0.702, -0.702, -0.1354, -0.7006, -0.7006, -0.1354, -0.3792, -0.9154, -0.1195, -0.702, -0.702, -0.1195, -0.9173, -0.3799, -0.1352, -0.9154, -0.3792, -0.1354, -0.7006, -0.7006, -0.1195, -0.9173, -0.3799, -0.1195, -0.9928, -9.815e-09, -0.1355, -0.9908, 1.866e-08, -0.1352, -0.9154, -0.3792, -0.1195, -0.9928, -9.815e-09, -0.1195, -0.9173, 0.3799, -0.1354, -0.9154, 0.3792, -0.1355, -0.9908, 1.866e-08, -0.1195, -0.9173, 0.3799, -0.1195, -0.702, 0.702, -0.1354, -0.7006, 0.7006, -0.1354, -0.9154, 0.3792, -0.1195, -0.702, 0.702, -0.1195, -0.3799, 0.9173, -0.1352, -0.3792, 0.9154, -0.1354, -0.7006, 0.7006, -0.1195, -0.3799, 0.9173, -0.1195, 7.361e-07, 0.9928, -0.1353, -3.103e-07, 0.9908, -0.1352, -0.3792, 0.9154, -0.1195, 7.361e-07, 0.9928, -0.1195, 0.3799, 0.9173, -0.1353, 0.3792, 0.9154, -0.1353, -3.103e-07, 0.9908, -0.1195, 0.3799, 0.9173, -0.1195, 0.702, 0.702, -0.1359, 0.7005, 0.7005, -0.1353, 0.3792, 0.9154, -0.1195, 0.702, 0.702, -0.1195, 0.9173, 0.3799, -0.1354, 0.9154, 0.3792, -0.1359, 0.7005, 0.7005, -0.1195, 0.9173, 0.3799, -0.1195, 0.9928, 0.0, -0.1353, 0.9908, -4.029e-08, -0.1354, 0.9154, 0.3792, -0.1195, 0.9928, 0.0, -0.1195, 0.9173, -0.3799, -0.1355, 0.9154, -0.3792, -0.1353, 0.9908, -4.029e-08, -0.1355, 0.9154, -0.3792, -0.1353, 0.7006, -0.7006, -0.1548, 0.6986, -0.6986, -0.1548, 0.9127, -0.3781, -0.1353, 0.7006, -0.7006, -0.1353, 0.3792, -0.9154, -0.1548, 0.3781, -0.9127, -0.1548, 0.6986, -0.6986, -0.1353, 0.3792, -0.9154, -0.1354, 5.957e-07, -0.9908, -0.1548, 5.464e-07, -0.9879, -0.1548, 0.3781, -0.9127, -0.1354, 5.957e-07, -0.9908, -0.1354, -0.3792, -0.9154, -0.1548, -0.3781, -0.9127, -0.1548, 5.464e-07, -0.9879, -0.1354, -0.3792, -0.9154, -0.1354, -0.7006, -0.7006, -0.1548, -0.6986, -0.6986, -0.1548, -0.3781, -0.9127, -0.1354, -0.7006, -0.7006, -0.1352, -0.9154, -0.3792, -0.1548, -0.9127, -0.3781, -0.1548, -0.6986, -0.6986, -0.1352, -0.9154, -0.3792, -0.1355, -0.9908, 1.866e-08, -0.1548, -0.9879, -1.015e-07, -0.1548, -0.9127, -0.3781, -0.1355, -0.9908, 1.866e-08, -0.1354, -0.9154, 0.3792, -0.1548, -0.9127, 0.3781, -0.1548, -0.9879, -1.015e-07, -0.1354, -0.9154, 0.3792, -0.1354, -0.7006, 0.7006, -0.1548, -0.6986, 0.6986, -0.1548, -0.9127, 0.3781, -0.1354, -0.7006, 0.7006, -0.1352, -0.3792, 0.9154, -0.1548, -0.3781, 0.9127, -0.1548, -0.6986, 0.6986, -0.1352, -0.3792, 0.9154, -0.1353, -3.103e-07, 0.9908, -0.1548, -5.319e-07, 0.9879, -0.1548, -0.3781, 0.9127, -0.1353, -3.103e-07, 0.9908, -0.1353, 0.3792, 0.9154, -0.1548, 0.3781, 0.9127, -0.1548, -5.319e-07, 0.9879, -0.1353, 0.3792, 0.9154, -0.1359, 0.7005, 0.7005, -0.1548, 0.6986, 0.6986, -0.1548, 0.3781, 0.9127, -0.1359, 0.7005, 0.7005, -0.1354, 0.9154, 0.3792, -0.1548, 0.9127, 0.3781, -0.1548, 0.6986, 0.6986, -0.1354, 0.9154, 0.3792, -0.1353, 0.9908, -4.029e-08, -0.1548, 0.9879, 0.0, -0.1548, 0.9127, 0.3781, -0.1353, 0.9908, -4.029e-08, -0.1355, 0.9154, -0.3792, -0.1548, 0.9127, -0.3781, -0.1548, 0.9879, 0.0, -0.1548, 0.9127, -0.3781, -0.1548, 0.6986, -0.6986, -0.2391, 0.6866, -0.6866, -0.2391, 0.8971, -0.3716, -0.1548, 0.6986, -0.6986, -0.1548, 0.3781, -0.9127, -0.2391, 0.3716, -0.8971, -0.2391, 0.6866, -0.6866, -0.1548, 0.3781, -0.9127, -0.1548, 5.464e-07, -0.9879, -0.2391, 8.548e-07, -0.971, -0.2391, 0.3716, -0.8971, -0.1548, 5.464e-07, -0.9879, -0.1548, -0.3781, -0.9127, -0.2391, -0.3716, -0.8971, -0.2391, 8.548e-07, -0.971, -0.1548, -0.3781, -0.9127, -0.1548, -0.6986, -0.6986, -0.2391, -0.6866, -0.6866, -0.2391, -0.3716, -0.8971, -0.1548, -0.6986, -0.6986, -0.1548, -0.9127, -0.3781, -0.2391, -0.8971, -0.3716, -0.2391, -0.6866, -0.6866, -0.1548, -0.9127, -0.3781, -0.1548, -0.9879, -1.015e-07, -0.2391, -0.971, 4.566e-07, -0.2391, -0.8971, -0.3716, -0.1548, -0.9879, -1.015e-07, -0.1548, -0.9127, 0.3781, -0.2391, -0.8971, 0.3716, -0.2391, -0.971, 4.566e-07, -0.1548, -0.9127, 0.3781, -0.1548, -0.6986, 0.6986, -0.2391, -0.6866, 0.6866, -0.2391, -0.8971, 0.3716, -0.1548, -0.6986, 0.6986, -0.1548, -0.3781, 0.9127, -0.2391, -0.3716, 0.8971, -0.2391, -0.6866, 0.6866, -0.1548, -0.3781, 0.9127, -0.1548, -5.319e-07, 0.9879, -0.2391, 5.618e-07, 0.971, -0.2391, -0.3716, 0.8971, -0.1548, -5.319e-07, 0.9879, -0.1548, 0.3781, 0.9127, -0.2391, 0.3716, 0.8971, -0.2391, 5.618e-07, 0.971, -0.1548, 0.3781, 0.9127, -0.1548, 0.6986, 0.6986, -0.2391, 0.6866, 0.6866, -0.2391, 0.3716, 0.8971, -0.1548, 0.6986, 0.6986, -0.1548, 0.9127, 0.3781, -0.2391, 0.8971, 0.3716, -0.2391, 0.6866, 0.6866, -0.1548, 0.9127, 0.3781, -0.1548, 0.9879, 0.0, -0.2391, 0.971, 4.45e-07, -0.2391, 0.8971, 0.3716, -0.1548, 0.9879, 0.0, -0.1548, 0.9127, -0.3781, -0.2391, 0.8971, -0.3716, -0.2391, 0.971, 4.45e-07, -0.2391, 0.8971, -0.3716, -0.2391, 0.6866, -0.6866, -0.5085, 0.6089, -0.6089, -0.5085, 0.7955, -0.3295, -0.2391, 0.6866, -0.6866, -0.2391, 0.3716, -0.8971, -0.5085, 0.3295, -0.7955, -0.5085, 0.6089, -0.6089, -0.2391, 0.3716, -0.8971, -0.2391, 8.548e-07, -0.971, -0.5085, -7.298e-06, -0.8611, -0.5085, 0.3295, -0.7955, -0.2391, 8.548e-07, -0.971, -0.2391, -0.3716, -0.8971, -0.5085, -0.3295, -0.7955, -0.5085, -7.298e-06, -0.8611, -0.2391, -0.3716, -0.8971, -0.2391, -0.6866, -0.6866, -0.5085, -0.6089, -0.6089, -0.5085, -0.3295, -0.7955, -0.2391, -0.6866, -0.6866, -0.2391, -0.8971, -0.3716, -0.5085, -0.7955, -0.3295, -0.5085, -0.6089, -0.6089, -0.2391, -0.8971, -0.3716, -0.2391, -0.971, 4.566e-07, -0.5085, -0.8611, -5.173e-06, -0.5085, -0.7955, -0.3295, -0.2391, -0.971, 4.566e-07, -0.2391, -0.8971, 0.3716, -0.5085, -0.7955, 0.3295, -0.5085, -0.8611, -5.173e-06, -0.2391, -0.8971, 0.3716, -0.2391, -0.6866, 0.6866, -0.5085, -0.6089, 0.6089, -0.5085, -0.7955, 0.3295, -0.2391, -0.6866, 0.6866, -0.2391, -0.3716, 0.8971, -0.5085, -0.3295, 0.7955, -0.5085, -0.6089, 0.6089, -0.2391, -0.3716, 0.8971, -0.2391, 5.618e-07, 0.971, -0.5085, -3.904e-06, 0.8611, -0.5085, -0.3295, 0.7955, -0.2391, 5.618e-07, 0.971, -0.2391, 0.3716, 0.8971, -0.5085, 0.3295, 0.7955, -0.5085, -3.904e-06, 0.8611, -0.2391, 0.3716, 0.8971, -0.2391, 0.6866, 0.6866, -0.5085, 0.6089, 0.6089, -0.5085, 0.3295, 0.7955, -0.2391, 0.6866, 0.6866, -0.2391, 0.8971, 0.3716, -0.5085, 0.7955, 0.3295, -0.5085, 0.6089, 0.6089, -0.2391, 0.8971, 0.3716, -0.2391, 0.971, 4.45e-07, -0.5085, 0.8611, 4.981e-06, -0.5085, 0.7955, 0.3295, -0.2391, 0.971, 4.45e-07, -0.2391, 0.8971, -0.3716, -0.5085, 0.7955, -0.3295, -0.5085, 0.8611, 4.981e-06, -0.5085, 0.7955, -0.3295, -0.5085, 0.6089, -0.6089, -1.0, 4.97e-07, -6.114e-08, -0.5085, 0.6089, -0.6089, -0.5085, 0.3295, -0.7955, -1.0, 4.97e-07, -6.114e-08, -0.5085, 0.3295, -0.7955, -0.5085, -7.298e-06, -0.8611, -1.0, 4.97e-07, -6.114e-08, -0.5085, -7.298e-06, -0.8611, -0.5085, -0.3295, -0.7955, -1.0, 4.97e-07, -6.114e-08, -0.5085, -0.3295, -0.7955, -0.5085, -0.6089, -0.6089, -1.0, 4.97e-07, -6.114e-08, -0.5085, -0.6089, -0.6089, -0.5085, -0.7955, -0.3295, -1.0, 4.97e-07, -6.114e-08, -0.5085, -0.7955, -0.3295, -0.5085, -0.8611, -5.173e-06, -1.0, 4.97e-07, -6.114e-08, -0.5085, -0.8611, -5.173e-06, -0.5085, -0.7955, 0.3295, -1.0, 4.97e-07, -6.114e-08, -0.5085, -0.7955, 0.3295, -0.5085, -0.6089, 0.6089, -1.0, 4.97e-07, -6.114e-08, -0.5085, -0.6089, 0.6089, -0.5085, -0.3295, 0.7955, -1.0, 4.97e-07, -6.114e-08, -0.5085, -0.3295, 0.7955, -0.5085, -3.904e-06, 0.8611, -1.0, 4.97e-07, -6.114e-08, -0.5085, -3.904e-06, 0.8611, -0.5085, 0.3295, 0.7955, -1.0, 4.97e-07, -6.114e-08, -0.5085, 0.3295, 0.7955, -0.5085, 0.6089, 0.6089, -1.0, 4.97e-07, -6.114e-08, -0.5085, 0.6089, 0.6089, -0.5085, 0.7955, 0.3295, -1.0, 4.97e-07, -6.114e-08, -0.5085, 0.7955, 0.3295, -0.5085, 0.8611, 4.981e-06, -1.0, 4.97e-07, -6.114e-08, -0.5085, 0.8611, 4.981e-06, -0.5085, 0.7955, -0.3295, -1.0, 4.97e-07, -6.114e-08, 0.0, -3.385e-07, 1.0, 0.0, 0.3827, 0.9239, 0.0, 0.3827, 0.9239, 0.0, -3.385e-07, 1.0, 0.0, -0.3827, 0.9239, 0.0, -3.385e-07, 1.0, 0.0, -3.385e-07, 1.0, 0.0, -0.3827, 0.9239, 0.0, -0.7071, 0.7071, 0.0, -0.3827, 0.9239, 0.0, -0.3827, 0.9239, 0.0, -0.7071, 0.7071, 0.0, -0.9239, 0.3827, 0.0, -0.7071, 0.7071, 0.0, -0.7071, 0.7071, 0.0, -0.9239, 0.3827, 0.0, -1.0, -1.209e-07, 0.0, -0.9239, 0.3827, 0.0, -0.9239, 0.3827, 0.0, -1.0, -1.161e-07, 0.0, -0.9239, -0.3827, 0.0, -1.0, -1.209e-07, 0.0, -1.0, -1.161e-07, 0.0, -0.9239, -0.3827, 0.0, -0.7071, -0.7071, 0.0, -0.9239, -0.3827, 0.0, -0.9239, -0.3827, 0.0, -0.7071, -0.7071, 0.0, -0.3827, -0.9239, 0.0, -0.7071, -0.7071, 0.0, -0.7071, -0.7071, 0.0, -0.3827, -0.9239, 0.0, 6.867e-07, -1.0, 0.0, -0.3827, -0.9239, 0.0, -0.3827, -0.9239, 0.0, 6.867e-07, -1.0, 0.0, 0.3827, -0.9239, 0.0, 6.867e-07, -1.0, 0.0, 6.867e-07, -1.0, 0.0, 0.3827, -0.9239, 0.0, 0.7071, -0.7071, 0.0, 0.3827, -0.9239, 0.0, 0.3827, -0.9239, 0.0, 0.7071, -0.7071, 0.0, 0.9239, -0.3827, 0.0, 0.7071, -0.7071, 0.0, 0.7071, -0.7071, 0.0, 0.9239, -0.3827, 0.0, 1.0, -1.402e-07, 0.0, 0.9239, -0.3827, 0.0, 0.9239, -0.3827, 0.0, 1.0, -1.451e-07, 0.0, 0.9239, 0.3827, 0.0, 1.0, -1.402e-07, 0.0, 1.0, -1.451e-07, 0.0, 0.9239, 0.3827, 0.0, 0.7071, 0.7071, 0.0, 0.9239, 0.3827, 0.0, 0.9239, 0.3827, 0.0, 0.7071, 0.7071, 0.0, 0.3827, 0.9239, 0.0, 0.7071, 0.7071, 0.0, 0.7071, 0.7071, 0.0, 0.3827, 0.9239, -1.0, -1.147e-06, 0.0, -1.0, -1.147e-06, 0.0, -1.0, -2.294e-06, 0.0, -1.0, -2.294e-06, 0.0, -1.0, -2.294e-06, 0.0, -1.0, -2.294e-06, 0.0, -1.0, 4.615e-11, 0.0, -1.0, 3.551e-11, 0.0, -1.0, 3.551e-11, 0.0, -1.0, 4.615e-11, 0.0, -1.0, -3.143e-12, 0.0, -1.0, 2.573e-13, 0.0, -1.0, 2.573e-13, 0.0, -1.0, -3.143e-12, 0.0, -1.0, -1.147e-06, 0.0, -1.0, -1.147e-06, 0.0, -1.0, -1.147e-06, 0.0, -1.0, -1.147e-06, 0.0, -1.0, 2.294e-06, 0.0, -1.0, 2.294e-06, 0.0, -1.0, 2.294e-06, 0.0, -1.0, 2.294e-06, 0.0, -1.0, 2.294e-06, 0.0, -1.0, 2.294e-06, 0.0, -1.0, 2.294e-06, 0.0, -1.0, 2.294e-06, 0.0, -1.0, 2.294e-06, 0.0, -1.0, 2.294e-06, 0.0, -1.0, 2.294e-06, 0.0, -1.0, 2.294e-06, 0.0, -1.0, 1.147e-06, 0.0, -1.0, 1.147e-06, 0.0, -1.0, 1.147e-06, 0.0, -1.0, 1.147e-06, 0.0, -1.0, 2.294e-06, 0.0, -1.0, 2.294e-06, 0.0, -1.0, 2.294e-06, 0.0, -1.0, 2.294e-06, 0.0, -1.0, -4.814e-11, 0.0, -1.0, -3.783e-11, 0.0, -1.0, -3.783e-11, 0.0, -1.0, -4.814e-11, 0.0, -1.0, 4.963e-13, 0.0, -1.0, -1.287e-12, 0.0, -1.0, -1.287e-12, 0.0, -1.0, 4.963e-13, 0.0, -1.0, 1.147e-06, 0.0, -1.0, 1.147e-06, 0.0, -1.0, 1.147e-06, 0.0, -1.0, 1.147e-06, 0.0, -1.0, -1.147e-06, 0.0, -1.0, -1.147e-06, 0.0, -1.0, -1.147e-06, 0.0, -1.0, -1.147e-06, 0.0, -1.0, -1.147e-06, 0.0, -1.0, -1.147e-06, 0.0, -1.0, -1.147e-06, 0.0, -1.0, -1.147e-06, 0.0, -1.0, -2.294e-06, 0.0, -1.0, -2.294e-06, 0.0, -1.0, -2.294e-06, 0.0, -1.0, -2.294e-06, 0.0, -1.0, -1.147e-06, 0.0, -1.0, -1.147e-06, 0.0, 0.1195, 0.9173, -0.3799, 0.1352, 0.9154, -0.3792, 0.1354, 0.7006, -0.7006, 0.1195, 0.702, -0.702, 0.1195, 0.702, -0.702, 0.1354, 0.7006, -0.7006, 0.1354, 0.3792, -0.9154, 0.1195, 0.3799, -0.9173, 0.1195, 0.3799, -0.9173, 0.1354, 0.3792, -0.9154, 0.1354, 9.836e-07, -0.9908, 0.1195, 1.443e-06, -0.9928, 0.1195, 1.443e-06, -0.9928, 0.1354, 9.836e-07, -0.9908, 0.1359, -0.3791, -0.9153, 0.1195, -0.3799, -0.9173, 0.1195, -0.3799, -0.9173, 0.1359, -0.3791, -0.9153, 0.1354, -0.7006, -0.7006, 0.1195, -0.702, -0.702, 0.1195, -0.702, -0.702, 0.1354, -0.7006, -0.7006, 0.1355, -0.9154, -0.3791, 0.1195, -0.9173, -0.3799, 0.1195, -0.9173, -0.3799, 0.1355, -0.9154, -0.3791, 0.1359, -0.9907, 9.69e-09, 0.1195, -0.9928, -4.908e-08, 0.1195, -0.9928, -4.908e-08, 0.1359, -0.9907, 9.69e-09, 0.1355, -0.9154, 0.3791, 0.1195, -0.9173, 0.3799, 0.1195, -0.9173, 0.3799, 0.1355, -0.9154, 0.3791, 0.1354, -0.7006, 0.7006, 0.1195, -0.702, 0.702, 0.1195, -0.702, 0.702, 0.1354, -0.7006, 0.7006, 0.1353, -0.3792, 0.9154, 0.1195, -0.3799, 0.9173, 0.1195, -0.3799, 0.9173, 0.1353, -0.3792, 0.9154, 0.1353, 1.454e-08, 0.9908, 0.1195, 1.963e-08, 0.9928, 0.1195, 1.963e-08, 0.9928, 0.1353, 1.454e-08, 0.9908, 0.1354, 0.3792, 0.9154, 0.1195, 0.3799, 0.9173, 0.1195, 0.3799, 0.9173, 0.1354, 0.3792, 0.9154, 0.1352, 0.7006, 0.7006, 0.1195, 0.702, 0.702, 0.1195, 0.702, 0.702, 0.1352, 0.7006, 0.7006, 0.1354, 0.9154, 0.3792, 0.1195, 0.9173, 0.3799, 0.1195, 0.9173, 0.3799, 0.1354, 0.9154, 0.3792, 0.1355, 0.9908, -4.845e-08, 0.1195, 0.9928, 5.889e-08, 0.1195, 0.9928, 5.889e-08, 0.1355, 0.9908, -4.845e-08, 0.1352, 0.9154, -0.3792, 0.1195, 0.9173, -0.3799, 0.1352, 0.9154, -0.3792, 0.1548, 0.9127, -0.3781, 0.1548, 0.6986, -0.6986, 0.1354, 0.7006, -0.7006, 0.1354, 0.7006, -0.7006, 0.1548, 0.6986, -0.6986, 0.1548, 0.3781, -0.9127, 0.1354, 0.3792, -0.9154, 0.1354, 0.3792, -0.9154, 0.1548, 0.3781, -0.9127, 0.1548, 6.769e-07, -0.9879, 0.1354, 9.836e-07, -0.9908, 0.1354, 9.836e-07, -0.9908, 0.1548, 6.769e-07, -0.9879, 0.1548, -0.3781, -0.9127, 0.1359, -0.3791, -0.9153, 0.1359, -0.3791, -0.9153, 0.1548, -0.3781, -0.9127, 0.1548, -0.6986, -0.6986, 0.1354, -0.7006, -0.7006, 0.1354, -0.7006, -0.7006, 0.1548, -0.6986, -0.6986, 0.1548, -0.9127, -0.3781, 0.1355, -0.9154, -0.3791, 0.1355, -0.9154, -0.3791, 0.1548, -0.9127, -0.3781, 0.1548, -0.9879, -3.868e-08, 0.1359, -0.9907, 9.69e-09, 0.1359, -0.9907, 9.69e-09, 0.1548, -0.9879, -3.868e-08, 0.1548, -0.9127, 0.3781, 0.1355, -0.9154, 0.3791, 0.1355, -0.9154, 0.3791, 0.1548, -0.9127, 0.3781, 0.1548, -0.6986, 0.6986, 0.1354, -0.7006, 0.7006, 0.1354, -0.7006, 0.7006, 0.1548, -0.6986, 0.6986, 0.1548, -0.3781, 0.9127, 0.1353, -0.3792, 0.9154, 0.1353, -0.3792, 0.9154, 0.1548, -0.3781, 0.9127, 0.1548, -2.756e-07, 0.9879, 0.1353, 1.454e-08, 0.9908, 0.1353, 1.454e-08, 0.9908, 0.1548, -2.756e-07, 0.9879, 0.1548, 0.3781, 0.9127, 0.1354, 0.3792, 0.9154, 0.1354, 0.3792, 0.9154, 0.1548, 0.3781, 0.9127, 0.1548, 0.6986, 0.6986, 0.1352, 0.7006, 0.7006, 0.1352, 0.7006, 0.7006, 0.1548, 0.6986, 0.6986, 0.1548, 0.9127, 0.3781, 0.1354, 0.9154, 0.3792, 0.1354, 0.9154, 0.3792, 0.1548, 0.9127, 0.3781, 0.1548, 0.9879, -2.901e-08, 0.1355, 0.9908, -4.845e-08, 0.1355, 0.9908, -4.845e-08, 0.1548, 0.9879, -2.901e-08, 0.1548, 0.9127, -0.3781, 0.1352, 0.9154, -0.3792, 0.1548, 0.9127, -0.3781, 0.2391, 0.8971, -0.3716, 0.2391, 0.6866, -0.6866, 0.1548, 0.6986, -0.6986, 0.1548, 0.6986, -0.6986, 0.2391, 0.6866, -0.6866, 0.2391, 0.3716, -0.8971, 0.1548, 0.3781, -0.9127, 0.1548, 0.3781, -0.9127, 0.2391, 0.3716, -0.8971, 0.2391, 1.183e-06, -0.971, 0.1548, 6.769e-07, -0.9879, 0.1548, 6.769e-07, -0.9879, 0.2391, 1.183e-06, -0.971, 0.2391, -0.3716, -0.8971, 0.1548, -0.3781, -0.9127, 0.1548, -0.3781, -0.9127, 0.2391, -0.3716, -0.8971, 0.2391, -0.6866, -0.6866, 0.1548, -0.6986, -0.6986, 0.1548, -0.6986, -0.6986, 0.2391, -0.6866, -0.6866, 0.2391, -0.8971, -0.3716, 0.1548, -0.9127, -0.3781, 0.1548, -0.9127, -0.3781, 0.2391, -0.8971, -0.3716, 0.2391, -0.971, -8.343e-08, 0.1548, -0.9879, -3.868e-08, 0.1548, -0.9879, -3.868e-08, 0.2391, -0.971, -8.343e-08, 0.2391, -0.8971, 0.3716, 0.1548, -0.9127, 0.3781, 0.1548, -0.9127, 0.3781, 0.2391, -0.8971, 0.3716, 0.2391, -0.6866, 0.6866, 0.1548, -0.6986, 0.6986, 0.1548, -0.6986, 0.6986, 0.2391, -0.6866, 0.6866, 0.2391, -0.3716, 0.8971, 0.1548, -0.3781, 0.9127, 0.1548, -0.3781, 0.9127, 0.2391, -0.3716, 0.8971, 0.2391, 1.62e-07, 0.971, 0.1548, -2.756e-07, 0.9879, 0.1548, -2.756e-07, 0.9879, 0.2391, 1.62e-07, 0.971, 0.2391, 0.3716, 0.8971, 0.1548, 0.3781, 0.9127, 0.1548, 0.3781, 0.9127, 0.2391, 0.3716, 0.8971, 0.2391, 0.6866, 0.6866, 0.1548, 0.6986, 0.6986, 0.1548, 0.6986, 0.6986, 0.2391, 0.6866, 0.6866, 0.2391, 0.8971, 0.3716, 0.1548, 0.9127, 0.3781, 0.1548, 0.9127, 0.3781, 0.2391, 0.8971, 0.3716, 0.2391, 0.971, 1.031e-07, 0.1548, 0.9879, -2.901e-08, 0.1548, 0.9879, -2.901e-08, 0.2391, 0.971, 1.031e-07, 0.2391, 0.8971, -0.3716, 0.1548, 0.9127, -0.3781, 0.2391, 0.8971, -0.3716, 0.5085, 0.7955, -0.3295, 0.5085, 0.6089, -0.6089, 0.2391, 0.6866, -0.6866, 0.2391, 0.6866, -0.6866, 0.5085, 0.6089, -0.6089, 0.5085, 0.3295, -0.7955, 0.2391, 0.3716, -0.8971, 0.2391, 0.3716, -0.8971, 0.5085, 0.3295, -0.7955, 0.5085, 8.495e-07, -0.8611, 0.2391, 1.183e-06, -0.971, 0.2391, 1.183e-06, -0.971, 0.5085, 8.495e-07, -0.8611, 0.5085, -0.3295, -0.7955, 0.2391, -0.3716, -0.8971, 0.2391, -0.3716, -0.8971, 0.5085, -0.3295, -0.7955, 0.5085, -0.6089, -0.6089, 0.2391, -0.6866, -0.6866, 0.2391, -0.6866, -0.6866, 0.5085, -0.6089, -0.6089, 0.5085, -0.7955, -0.3295, 0.2391, -0.8971, -0.3716, 0.2391, -0.8971, -0.3716, 0.5085, -0.7955, -0.3295, 0.5085, -0.8611, 1.042e-08, 0.2391, -0.971, -8.343e-08, 0.2391, -0.971, -8.343e-08, 0.5085, -0.8611, 1.042e-08, 0.5085, -0.7955, 0.3295, 0.2391, -0.8971, 0.3716, 0.2391, -0.8971, 0.3716, 0.5085, -0.7955, 0.3295, 0.5085, -0.6089, 0.6089, 0.2391, -0.6866, 0.6866, 0.2391, -0.6866, 0.6866, 0.5085, -0.6089, 0.6089, 0.5085, -0.3295, 0.7955, 0.2391, -0.3716, 0.8971, 0.2391, -0.3716, 0.8971, 0.5085, -0.3295, 0.7955, 0.5085, 5.108e-07, 0.8611, 0.2391, 1.62e-07, 0.971, 0.2391, 1.62e-07, 0.971, 0.5085, 5.108e-07, 0.8611, 0.5085, 0.3295, 0.7955, 0.2391, 0.3716, 0.8971, 0.2391, 0.3716, 0.8971, 0.5085, 0.3295, 0.7955, 0.5085, 0.6089, 0.6089, 0.2391, 0.6866, 0.6866, 0.2391, 0.6866, 0.6866, 0.5085, 0.6089, 0.6089, 0.5085, 0.7955, 0.3295, 0.2391, 0.8971, 0.3716, 0.2391, 0.8971, 0.3716, 0.5085, 0.7955, 0.3295, 0.5085, 0.8611, -2.085e-08, 0.2391, 0.971, 1.031e-07, 0.2391, 0.971, 1.031e-07, 0.5085, 0.8611, -2.085e-08, 0.5085, 0.7955, -0.3295, 0.2391, 0.8971, -0.3716, 0.5085, 0.7955, -0.3295, 1.0, 2.051e-07, -6.311e-08, 0.5085, 0.6089, -0.6089, 0.5085, 0.6089, -0.6089, 1.0, 2.051e-07, -6.311e-08, 0.5085, 0.3295, -0.7955, 0.5085, 0.3295, -0.7955, 1.0, 2.051e-07, -6.311e-08, 0.5085, 8.495e-07, -0.8611, 0.5085, 8.495e-07, -0.8611, 1.0, 2.051e-07, -6.311e-08, 0.5085, -0.3295, -0.7955, 0.5085, -0.3295, -0.7955, 1.0, 2.051e-07, -6.311e-08, 0.5085, -0.6089, -0.6089, 0.5085, -0.6089, -0.6089, 1.0, 2.051e-07, -6.311e-08, 0.5085, -0.7955, -0.3295, 0.5085, -0.7955, -0.3295, 1.0, 2.051e-07, -6.311e-08, 0.5085, -0.8611, 1.042e-08, 0.5085, -0.8611, 1.042e-08, 1.0, 2.051e-07, -6.311e-08, 0.5085, -0.7955, 0.3295, 0.5085, -0.7955, 0.3295, 1.0, 2.051e-07, -6.311e-08, 0.5085, -0.6089, 0.6089, 0.5085, -0.6089, 0.6089, 1.0, 2.051e-07, -6.311e-08, 0.5085, -0.3295, 0.7955, 0.5085, -0.3295, 0.7955, 1.0, 2.051e-07, -6.311e-08, 0.5085, 5.108e-07, 0.8611, 0.5085, 5.108e-07, 0.8611, 1.0, 2.051e-07, -6.311e-08, 0.5085, 0.3295, 0.7955, 0.5085, 0.3295, 0.7955, 1.0, 2.051e-07, -6.311e-08, 0.5085, 0.6089, 0.6089, 0.5085, 0.6089, 0.6089, 1.0, 2.051e-07, -6.311e-08, 0.5085, 0.7955, 0.3295, 0.5085, 0.7955, 0.3295, 1.0, 2.051e-07, -6.311e-08, 0.5085, 0.8611, -2.085e-08, 0.5085, 0.8611, -2.085e-08, 1.0, 2.051e-07, -6.311e-08, 0.5085, 0.7955, -0.3295, 0.0, -3.385e-07, 1.0, 0.0, -3.385e-07, 1.0, 0.0, 0.3827, 0.9239, 0.0, 0.3827, 0.9239, 0.0, -0.3827, 0.9239, 0.0, -0.3827, 0.9239, 0.0, -3.385e-07, 1.0, 0.0, -3.385e-07, 1.0, 0.0, -0.7071, 0.7071, 0.0, -0.7071, 0.7071, 0.0, -0.3827, 0.9239, 0.0, -0.3827, 0.9239, 0.0, -0.9239, 0.3827, 0.0, -0.9239, 0.3827, 0.0, -0.7071, 0.7071, 0.0, -0.7071, 0.7071, 0.0, -1.0, -1.209e-07, 0.0, -1.0, -1.257e-07, 0.0, -0.9239, 0.3827, 0.0, -0.9239, 0.3827, 0.0, -0.9239, -0.3827, 0.0, -0.9239, -0.3827, 0.0, -1.0, -1.257e-07, 0.0, -1.0, -1.209e-07, 0.0, -0.7071, -0.7071, 0.0, -0.7071, -0.7071, 0.0, -0.9239, -0.3827, 0.0, -0.9239, -0.3827, 0.0, -0.3827, -0.9239, 0.0, -0.3827, -0.9239, 0.0, -0.7071, -0.7071, 0.0, -0.7071, -0.7071, 0.0, 6.867e-07, -1.0, 0.0, 6.867e-07, -1.0, 0.0, -0.3827, -0.9239, 0.0, -0.3827, -0.9239, 0.0, 0.3827, -0.9239, 0.0, 0.3827, -0.9239, 0.0, 6.867e-07, -1.0, 0.0, 6.867e-07, -1.0, 0.0, 0.7071, -0.7071, 0.0, 0.7071, -0.7071, 0.0, 0.3827, -0.9239, 0.0, 0.3827, -0.9239, 0.0, 0.9239, -0.3827, 0.0, 0.9239, -0.3827, 0.0, 0.7071, -0.7071, 0.0, 0.7071, -0.7071, 0.0, 1.0, -1.402e-07, 0.0, 1.0, -1.354e-07, 0.0, 0.9239, -0.3827, 0.0, 0.9239, -0.3827, 0.0, 0.9239, 0.3827, 0.0, 0.9239, 0.3827, 0.0, 1.0, -1.354e-07, 0.0, 1.0, -1.402e-07, 0.0, 0.7071, 0.7071, 0.0, 0.7071, 0.7071, 0.0, 0.9239, 0.3827, 0.0, 0.9239, 0.3827, 0.0, 0.3827, 0.9239, 0.0, 0.3827, 0.9239, 0.0, 0.7071, 0.7071, 0.0, 0.7071, 0.7071])] * 3)])
me_untitled_001 = bpy.data.meshes.new('Untitled.001')
me_untitled_001.from_pydata([(-45.69, 7.308, -10.34), (-48.1, 151.4, -10.34), (-47.96, 142.9, -10.34), (-34.99, 151.4, -10.34), (-33.4, 14.32, -10.34), (-34.89, 142.9, -10.34), (-5.063, 151.4, -10.34), (-5.34, 30.55, -10.34), (-5.079, 142.9, -10.34), (1.444, 34.33, -10.34), (1.444, 142.9, -10.34), (1.444, 151.4, -10.34), (48.58, 7.026, -10.34), (50.99, 151.4, -10.34), (50.85, 142.9, -10.34), (37.88, 151.4, -10.34), (36.29, 14.04, -10.34), (37.78, 142.9, -10.34), (7.951, 151.4, -10.34), (8.228, 30.27, -10.34), (7.967, 142.9, -10.34), (-40.21, 151.4, -10.34), (-40.09, 142.9, -10.34), (-38.29, 11.53, -10.34), (-45.94, 19.32, -10.34), (-38.49, 23.08, -10.34), (-33.56, 25.56, -10.34), (-5.312, 42.17, -10.34), (1.137, 46.25, -10.34), (8.2, 42.58, -10.34), (36.45, 26.18, -10.34), (48.83, 22.19, -10.34), (40.88, 11.42, -10.34), (41.08, 23.85, -10.34), (42.66, 142.9, -10.34), (42.78, 151.4, -10.34), (50.65, 131.1, -10.34), (42.51, 131.8, -10.34), (37.65, 131.8, -10.34), (7.99, 131.9, -10.34), (1.444, 131.9, -10.34), (-5.102, 131.9, -10.34), (-34.76, 131.9, -10.34), (-39.94, 131.9, -10.34), (-47.76, 131.1, -10.34)], [], [(25, 26, 42, 43), (22, 5, 3, 21), (42, 26, 27, 41), (41, 27, 28, 40), (6, 8, 10, 11), (33, 37, 38, 30), (34, 35, 15, 17), (38, 39, 29, 30), (39, 40, 28, 29), (18, 11, 10, 20), (2, 22, 21, 1), (24, 25, 43, 44), (0, 23, 25, 24), (23, 4, 26, 25), (27, 26, 4, 7), (28, 27, 7, 9), (29, 28, 9, 19), (30, 29, 19, 16), (32, 33, 30, 16), (12, 31, 33, 32), (31, 36, 37, 33), (14, 13, 35, 34), (36, 14, 34, 37), (38, 37, 34, 17), (17, 20, 39, 38), (20, 10, 40, 39), (8, 41, 40, 10), (5, 42, 41, 8), (43, 42, 5, 22), (44, 43, 22, 2)])
me_untitled_001.polygons.foreach_set('use_smooth', [True] * 30)
_uv = me_untitled_001.uv_layers.new(name='map1')
_uv.uv.foreach_set('vector', [0.1384, 0.231, 0.181, 0.2414, 0.1846, 0.6971, 0.1402, 0.6974, 0.1403, 0.7448, 0.1849, 0.7444, 0.1852, 0.7807, 0.1405, 0.781, 0.1846, 0.6971, 0.181, 0.2414, 0.4254, 0.3107, 0.4389, 0.6951, 0.4389, 0.6951, 0.4254, 0.3107, 0.4812, 0.3278, 0.495, 0.6947, 0.4417, 0.7788, 0.4405, 0.7425, 0.4964, 0.742, 0.4975, 0.7783, 0.8207, 0.2291, 0.847, 0.6917, 0.8054, 0.692, 0.7813, 0.2394, 0.8498, 0.7394, 0.8519, 0.7756, 0.8098, 0.776, 0.8079, 0.7397, 0.8054, 0.692, 0.5511, 0.6943, 0.5412, 0.3116, 0.7813, 0.2394, 0.5511, 0.6943, 0.495, 0.6947, 0.4812, 0.3278, 0.5412, 0.3116, 0.5533, 0.7779, 0.4975, 0.7783, 0.4964, 0.742, 0.5523, 0.7416, 0.07292, 0.7453, 0.1403, 0.7448, 0.1405, 0.781, 0.07281, 0.7816, 0.07406, 0.2154, 0.1384, 0.231, 0.1402, 0.6974, 0.07307, 0.6948, 0.07463, 0.1639, 0.1386, 0.1815, 0.1384, 0.231, 0.07406, 0.2154, 0.1386, 0.1815, 0.1809, 0.1932, 0.181, 0.2414, 0.1384, 0.231, 0.4254, 0.3107, 0.181, 0.2414, 0.1809, 0.1932, 0.4236, 0.2609, 0.4812, 0.3278, 0.4254, 0.3107, 0.4236, 0.2609, 0.4823, 0.2767, 0.5412, 0.3116, 0.4812, 0.3278, 0.4823, 0.2767, 0.5399, 0.2588, 0.7813, 0.2394, 0.5412, 0.3116, 0.5399, 0.2588, 0.7783, 0.1874, 0.8174, 0.1759, 0.8207, 0.2291, 0.7813, 0.2394, 0.7783, 0.1874, 0.8828, 0.1566, 0.8869, 0.2216, 0.8207, 0.2291, 0.8174, 0.1759, 0.8869, 0.2216, 0.9167, 0.6883, 0.847, 0.6917, 0.8207, 0.2291, 0.9199, 0.7388, 0.9222, 0.7751, 0.8519, 0.7756, 0.8498, 0.7394, 0.9167, 0.6883, 0.9199, 0.7388, 0.8498, 0.7394, 0.847, 0.6917, 0.8054, 0.692, 0.847, 0.6917, 0.8498, 0.7394, 0.8079, 0.7397, 0.8079, 0.7397, 0.5523, 0.7416, 0.5511, 0.6943, 0.8054, 0.692, 0.5523, 0.7416, 0.4964, 0.742, 0.495, 0.6947, 0.5511, 0.6943, 0.4405, 0.7425, 0.4389, 0.6951, 0.495, 0.6947, 0.4964, 0.742, 0.1849, 0.7444, 0.1846, 0.6971, 0.4389, 0.6951, 0.4405, 0.7425, 0.1402, 0.6974, 0.1846, 0.6971, 0.1849, 0.7444, 0.1403, 0.7448, 0.07307, 0.6948, 0.1402, 0.6974, 0.1403, 0.7448, 0.07292, 0.7453])
me_untitled_001.materials.append(mat_banner_flag)
me_untitled_001.use_remesh_preserve_volume = False
me_untitled_001.use_remesh_preserve_attributes = False
me_untitled_001.use_mirror_vertex_groups = False
me_untitled_001.update()
me_untitled_001.normals_split_custom_set([tuple(v) for v in zip(*[iter([-4.321e-09, 0.0, 1.0, -5.9e-08, 0.0, 1.0, -5.109e-08, 0.0, 1.0, -2.707e-08, 0.0, 1.0, 0.0, 0.0, 1.0, 0.0, 0.0, 1.0, 0.0, 0.0, 1.0, 0.0, 0.0, 1.0, -5.109e-08, 0.0, 1.0, -5.9e-08, 0.0, 1.0, -1.87e-08, 0.0, 1.0, -2.15e-08, 0.0, 1.0, -2.15e-08, 0.0, 1.0, -1.87e-08, 0.0, 1.0, -1.353e-08, 0.0, 1.0, 2.348e-08, 0.0, 1.0, 0.0, 0.0, 1.0, 0.0, 0.0, 1.0, 8.48e-09, 0.0, 1.0, 0.0, 0.0, 1.0, -4.301e-08, 0.0, 1.0, 0.0, 0.0, 1.0, -9.19e-09, 0.0, 1.0, -2.74e-08, 0.0, 1.0, 0.0, 0.0, 1.0, 0.0, 0.0, 1.0, 0.0, 0.0, 1.0, -5.039e-09, 0.0, 1.0, -9.19e-09, 0.0, 1.0, 4.1e-08, 0.0, 1.0, -2.328e-08, 0.0, 1.0, -2.74e-08, 0.0, 1.0, 4.1e-08, 0.0, 1.0, 2.348e-08, 0.0, 1.0, -1.353e-08, 0.0, 1.0, -2.328e-08, 0.0, 1.0, 0.0, 0.0, 1.0, 0.0, 0.0, 1.0, 8.48e-09, 0.0, 1.0, 6.265e-09, 0.0, 1.0, 0.0, 0.0, 1.0, 0.0, 0.0, 1.0, 0.0, 0.0, 1.0, 0.0, 0.0, 1.0, 7.062e-08, 0.0, 1.0, -4.321e-09, 0.0, 1.0, -2.707e-08, 0.0, 1.0, 6.3e-08, 0.0, 1.0, 4.316e-08, 0.0, 1.0, 1.696e-08, 0.0, 1.0, -4.321e-09, 0.0, 1.0, 7.062e-08, 0.0, 1.0, 1.696e-08, 0.0, 1.0, -6.369e-09, 0.0, 1.0, -5.9e-08, 0.0, 1.0, -4.321e-09, 0.0, 1.0, -1.87e-08, 0.0, 1.0, -5.9e-08, 0.0, 1.0, -6.369e-09, 0.0, 1.0, 1.506e-08, 0.0, 1.0, -1.353e-08, 0.0, 1.0, -1.87e-08, 0.0, 1.0, 1.506e-08, 0.0, 1.0, -9.396e-08, 0.0, 1.0, -2.328e-08, 0.0, 1.0, -1.353e-08, 0.0, 1.0, -9.396e-08, 0.0, 1.0, -4.524e-08, 0.0, 1.0, -2.74e-08, 0.0, 1.0, -2.328e-08, 0.0, 1.0, -4.524e-08, 0.0, 1.0, -8.848e-08, 0.0, 1.0, -4.545e-08, 0.0, 1.0, -4.301e-08, 0.0, 1.0, -2.74e-08, 0.0, 1.0, -8.848e-08, 0.0, 1.0, 0.0, 0.0, 1.0, 0.0, 0.0, 1.0, -4.301e-08, 0.0, 1.0, -4.545e-08, 0.0, 1.0, 0.0, 0.0, 1.0, 0.0, 0.0, 1.0, 0.0, 0.0, 1.0, -4.301e-08, 0.0, 1.0, 0.0, 0.0, 1.0, 0.0, 0.0, 1.0, 0.0, 0.0, 1.0, 0.0, 0.0, 1.0, 0.0, 0.0, 1.0, 0.0, 0.0, 1.0, 0.0, 0.0, 1.0, 0.0, 0.0, 1.0, -9.19e-09, 0.0, 1.0, 0.0, 0.0, 1.0, 0.0, 0.0, 1.0, -5.039e-09, 0.0, 1.0, -5.039e-09, 0.0, 1.0, 6.265e-09, 0.0, 1.0, 4.1e-08, 0.0, 1.0, -9.19e-09, 0.0, 1.0, 6.265e-09, 0.0, 1.0, 8.48e-09, 0.0, 1.0, 2.348e-08, 0.0, 1.0, 4.1e-08, 0.0, 1.0, 0.0, 0.0, 1.0, -2.15e-08, 0.0, 1.0, 2.348e-08, 0.0, 1.0, 8.48e-09, 0.0, 1.0, 0.0, 0.0, 1.0, -5.109e-08, 0.0, 1.0, -2.15e-08, 0.0, 1.0, 0.0, 0.0, 1.0, -2.707e-08, 0.0, 1.0, -5.109e-08, 0.0, 1.0, 0.0, 0.0, 1.0, 0.0, 0.0, 1.0, 6.3e-08, 0.0, 1.0, -2.707e-08, 0.0, 1.0, 0.0, 0.0, 1.0, 0.0, 0.0, 1.0])] * 3)])

# ---- objects
ob_lamp = bpy.data.objects.new('Lamp', light_lamp)
ob_camera = bpy.data.objects.new('Camera', cam_camera)
ob_banner = bpy.data.objects.new('banner', me_banner)
ob_pcube1 = bpy.data.objects.new('pCube1', None)
ob_pcube2 = bpy.data.objects.new('pCube2', None)
ob_pcube3 = bpy.data.objects.new('pCube3', None)
ob_pcylinder1 = bpy.data.objects.new('pCylinder1', None)
ob_pcylinder2 = bpy.data.objects.new('pCylinder2', None)
ob_pcylinder3 = bpy.data.objects.new('pCylinder3', None)
ob_pcylinder4 = bpy.data.objects.new('pCylinder4', None)
ob_polysurface1 = bpy.data.objects.new('polySurface1', None)
ob_polysurface2 = bpy.data.objects.new('polySurface2', None)
ob_polysurface2_001 = bpy.data.objects.new('polySurface2.001', me_untitled)
ob_polysurface2_002 = bpy.data.objects.new('polySurface2.002', me_untitled_001)

# ---- transforms, parenting, visibility, modifiers, constraints
ob_lamp.location = (4.076, 1.005, 5.904)
ob_lamp.rotation_euler = (0.6503, 0.05522, 1.866)
ob_lamp.lock_rotations_4d = False
ob_lamp.empty_display_type = 'ARROWS'
ob_lamp.color = (0.0, 0.0, 0.0, 0.0)
ob_lamp.lineart.crease_threshold = 0.0
ob_camera.location = (7.481, -6.508, 5.344)
ob_camera.rotation_euler = (1.109, 0.01082, 0.8149)
ob_camera.lock_rotations_4d = False
ob_camera.empty_display_type = 'ARROWS'
ob_camera.color = (0.0, 0.0, 0.0, 0.0)
ob_camera.display_type = 'WIRE'
ob_camera.lineart.crease_threshold = 0.0
ob_banner.location = (1.036, 0.884, 1.339)
ob_banner.scale = (1.3, 1.3, 1.3)
ob_banner.lock_rotations_4d = False
ob_banner.empty_display_type = 'ARROWS'
ob_banner.color = (0.0, 0.0, 0.0, 1.0)
ob_banner.lineart.crease_threshold = 0.0
ob_pcube1.location = (1.044, 0.7967, 3.033)
ob_pcube1.rotation_euler = (1.571, -0.0, 0.0)
ob_pcube1.scale = (0.01614, 0.01614, 0.01614)
ob_pcube1.empty_image_offset = (0.0, 0.0)
ob_pcube1.color = (0.8, 0.8, 0.8, 1.0)
ob_pcube1.lineart.crease_threshold = 0.0
ob_pcube2.location = (1.09, 0.7967, 3.033)
ob_pcube2.rotation_euler = (-1.571, 0.0, 0.0)
ob_pcube2.scale = (-0.01614, -0.01614, -0.01614)
ob_pcube2.empty_image_offset = (0.0, 0.0)
ob_pcube2.color = (0.8, 0.8, 0.8, 1.0)
ob_pcube2.lineart.crease_threshold = 0.0
ob_pcube3.location = (1.044, 0.6353, 1.096)
ob_pcube3.rotation_euler = (1.571, -0.0, 0.0)
ob_pcube3.scale = (0.01614, 0.01614, 0.01614)
ob_pcube3.empty_image_offset = (0.0, 0.0)
ob_pcube3.color = (0.8, 0.8, 0.8, 1.0)
ob_pcube3.lineart.crease_threshold = 0.0
ob_pcylinder1.location = (1.11, 0.7816, 3.561)
ob_pcylinder1.rotation_euler = (1.571, -1.571, 0.0)
ob_pcylinder1.scale = (0.01614, 0.01614, 0.01614)
ob_pcylinder1.empty_image_offset = (0.0, 0.0)
ob_pcylinder1.color = (0.8, 0.8, 0.8, 1.0)
ob_pcylinder1.lineart.crease_threshold = 0.0
ob_pcylinder2.location = (1.11, 0.7816, 3.561)
ob_pcylinder2.rotation_euler = (-1.571, 1.571, 0.0)
ob_pcylinder2.scale = (-0.01614, -0.01614, -0.01614)
ob_pcylinder2.empty_image_offset = (0.0, 0.0)
ob_pcylinder2.color = (0.8, 0.8, 0.8, 1.0)
ob_pcylinder2.lineart.crease_threshold = 0.0
ob_pcylinder3.location = (1.014, 0.6353, 1.096)
ob_pcylinder3.rotation_euler = (1.571, -0.0, 0.0)
ob_pcylinder3.scale = (0.01614, 0.01614, 0.01614)
ob_pcylinder3.empty_image_offset = (0.0, 0.0)
ob_pcylinder3.color = (0.8, 0.8, 0.8, 1.0)
ob_pcylinder3.lineart.crease_threshold = 0.0
ob_pcylinder4.location = (1.044, 0.6353, 1.096)
ob_pcylinder4.rotation_euler = (1.571, -0.0, 0.0)
ob_pcylinder4.scale = (0.01614, 0.01614, 0.01614)
ob_pcylinder4.empty_image_offset = (0.0, 0.0)
ob_pcylinder4.color = (0.8, 0.8, 0.8, 1.0)
ob_pcylinder4.lineart.crease_threshold = 0.0
ob_polysurface1.parent = ob_pcylinder4
ob_polysurface1.location = (0.0, 0.0, 0.0)
ob_polysurface1.empty_image_offset = (0.0, 0.0)
ob_polysurface1.color = (0.8, 0.8, 0.8, 1.0)
ob_polysurface1.lineart.crease_threshold = 0.0
ob_polysurface2.parent = ob_pcylinder4
ob_polysurface2.location = (0.0, 0.0, -1.09)
ob_polysurface2.empty_image_offset = (0.0, 0.0)
ob_polysurface2.color = (0.8, 0.8, 0.8, 1.0)
ob_polysurface2.lineart.crease_threshold = 0.0
ob_polysurface2_001.location = (1.044, 0.6353, 1.096)
ob_polysurface2_001.rotation_euler = (1.571, -0.0, 0.0)
ob_polysurface2_001.scale = (0.01614, 0.01614, 0.01614)
ob_polysurface2_001.color = (0.8, 0.8, 0.8, 1.0)
ob_polysurface2_001.lineart.crease_threshold = 0.0
ob_polysurface2_002.location = (1.044, 0.6353, 1.096)
ob_polysurface2_002.rotation_euler = (1.571, -0.0, 0.0)
ob_polysurface2_002.scale = (0.01614, 0.01614, 0.01614)
ob_polysurface2_002.color = (0.8, 0.8, 0.8, 1.0)
ob_polysurface2_002.lineart.crease_threshold = 0.0

# ---- collection membership
col_collection_1.objects.link(ob_lamp)
col_collection_1.objects.link(ob_camera)
col_collection_1.objects.link(ob_banner)
col_collection_1.objects.link(ob_pcube1)
col_collection_1.objects.link(ob_pcube2)
col_collection_1.objects.link(ob_pcube3)
col_collection_1.objects.link(ob_pcylinder1)
col_collection_1.objects.link(ob_pcylinder2)
col_collection_1.objects.link(ob_pcylinder3)
col_collection_1.objects.link(ob_pcylinder4)
col_collection_1.objects.link(ob_polysurface1)
col_collection_1.objects.link(ob_polysurface2)
col_collection_1.objects.link(ob_polysurface2_001)
col_collection_1.objects.link(ob_polysurface2_002)
col_collection_2.objects.link(ob_pcube1)
col_collection_2.objects.link(ob_pcube2)
col_collection_2.objects.link(ob_pcube3)
col_collection_2.objects.link(ob_pcylinder1)
col_collection_2.objects.link(ob_pcylinder2)
col_collection_2.objects.link(ob_pcylinder3)
col_collection_2.objects.link(ob_pcylinder4)
col_collection_2.objects.link(ob_polysurface1)
col_collection_2.objects.link(ob_polysurface2)
col_collection_2.objects.link(ob_polysurface2_001)
col_collection_2.objects.link(ob_polysurface2_002)

# ---- scene / render settings (as saved in the file)
scene.camera = ob_camera
scene.frame_start = 1; scene.frame_end = 250; scene.frame_set(0)
scene.render.engine = 'CYCLES'
scene.render.resolution_percentage = 50
scene.render.dither_intensity = 0.0
scene.cycles.use_denoising = False
scene.cycles.samples = 10
scene.cycles.sampling_pattern = 'TABULATED_SOBOL'
scene.cycles.light_sampling_threshold = 0.0
scene.cycles.use_adaptive_sampling = False
scene.cycles.use_light_tree = False
scene.cycles.blur_glossy = 0.0
scene.cycles.pixel_filter_type = 'GAUSSIAN'
scene.cycles.sample_clamp_indirect = 0.0
scene.view_settings.view_transform = 'Standard'
bpy.context.view_layer.update()

